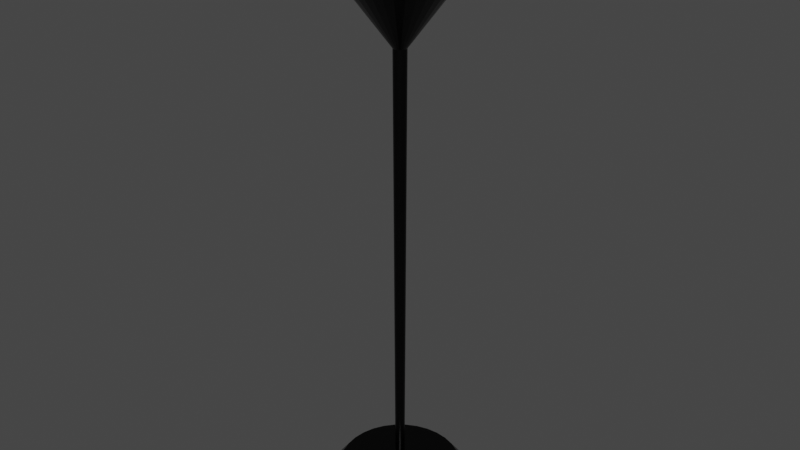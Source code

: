 # Source: Lamp.blend  (saved by Blender 2.93.21; exported with 4.5.12 LTS)
import bpy
from mathutils import Matrix  # noqa: F401  (used for matrix-valued properties, if any)

bpy.ops.wm.read_factory_settings(use_empty=True)
scene = bpy.context.scene
scene.name = 'Scene'

# ---- collections
col_collection = bpy.data.collections.new('Collection'); scene.collection.children.link(col_collection)

# ---- materials (node trees are filled in below, after node groups)
mat_stand = bpy.data.materials.new('stand')
mat_stand.use_transparent_shadow = False
mat_bulb1 = bpy.data.materials.new('bulb1')
mat_bulb1.use_transparent_shadow = False
mat_bulb2 = bpy.data.materials.new('bulb2')
mat_bulb2.use_transparent_shadow = False

# ---- material node trees
mat_stand.use_nodes = True; mat_stand.node_tree.nodes.clear()
_N = mat_stand.node_tree.nodes; _L = mat_stand.node_tree.links
n0 = _N.new('ShaderNodeBsdfPrincipled'); n0.name = 'Principled BSDF'; n0.location = (10, 300)
n0.distribution = 'GGX'
n0.subsurface_method = 'BURLEY'
n0.inputs[0].default_value = (0.02365, 0.02365, 0.02365, 1.0)
n0.inputs[1].default_value = 1.0
n0.inputs[2].default_value = 0.2754
n0.inputs[3].default_value = 1.45
n0.inputs[13].default_value = 0.0
n0.inputs[20].default_value = 0.0
n0.inputs[27].default_value = (0.0, 0.0, 0.0, 1.0)
n0.inputs[28].default_value = 1.0
n1 = _N.new('ShaderNodeOutputMaterial'); n1.name = 'Material Output'; n1.location = (300, 300)
_L.new(n0.outputs[0], n1.inputs[0])
n1.is_active_output = True
mat_bulb1.use_nodes = True; mat_bulb1.node_tree.nodes.clear()
_N = mat_bulb1.node_tree.nodes; _L = mat_bulb1.node_tree.links
n0 = _N.new('ShaderNodeBsdfPrincipled'); n0.name = 'Principled BSDF'; n0.location = (10, 300)
n0.distribution = 'GGX'
n0.subsurface_method = 'BURLEY'
n0.inputs[0].default_value = (1.0, 0.7321, 0.04451, 1.0)
n0.inputs[1].default_value = 1.0
n0.inputs[2].default_value = 0.1401
n0.inputs[3].default_value = 1.45
n0.inputs[4].default_value = 0.599
n0.inputs[13].default_value = 1.0
n0.inputs[27].default_value = (0.0, 0.0, 0.0, 1.0)
n1 = _N.new('ShaderNodeOutputMaterial'); n1.name = 'Material Output'; n1.location = (300, 300)
_L.new(n0.outputs[0], n1.inputs[0])
n1.is_active_output = True
mat_bulb2.use_nodes = True; mat_bulb2.node_tree.nodes.clear()
_N = mat_bulb2.node_tree.nodes; _L = mat_bulb2.node_tree.links
n0 = _N.new('ShaderNodeBsdfPrincipled'); n0.name = 'Principled BSDF'; n0.location = (10, 300)
n0.distribution = 'GGX'
n0.subsurface_method = 'BURLEY'
n0.inputs[0].default_value = (0.6738, 0.6738, 0.6738, 1.0)
n0.inputs[1].default_value = 1.0
n0.inputs[2].default_value = 0.3575
n0.inputs[3].default_value = 1.45
n0.inputs[13].default_value = 0.0
n0.inputs[27].default_value = (0.0, 0.0, 0.0, 1.0)
n0.inputs[28].default_value = 1.0
n1 = _N.new('ShaderNodeOutputMaterial'); n1.name = 'Material Output'; n1.location = (300, 300)
_L.new(n0.outputs[0], n1.inputs[0])
n1.is_active_output = True

# ---- world
world_world = bpy.data.worlds.new('World'); scene.world = world_world
world_world.use_nodes = True; world_world.node_tree.nodes.clear()
_N = world_world.node_tree.nodes; _L = world_world.node_tree.links
n0 = _N.new('ShaderNodeOutputWorld'); n0.name = 'World Output'; n0.location = (300, 300)
n1 = _N.new('ShaderNodeBackground'); n1.name = 'Background'; n1.location = (10, 300)
n1.inputs[0].default_value = (0.05088, 0.05088, 0.05088, 1.0)
_L.new(n1.outputs[0], n0.inputs[0])
n0.is_active_output = True
world_world.color = (0.05088, 0.05088, 0.05088)
world_world.use_sun_shadow = False
world_world.sun_shadow_jitter_overblur = 0.0

# ---- meshes
me_sphere = bpy.data.meshes.new('Sphere')
me_sphere.from_pydata([(2.128e-08, 0.1411, 0.8908), (2.128e-08, 0.2768, 0.8496), (2.128e-08, 0.4019, 0.7828), (2.128e-08, 0.5115, 0.6928), (2.128e-08, 0.6015, 0.5832), (2.128e-08, 0.6683, 0.4581), (2.128e-08, 0.7095, 0.3224), (6.721e-08, 0.3707, -0.5657), (6.721e-08, 0.3153, -0.6332), (6.721e-08, 0.2477, -0.6887), (0.02753, 0.1384, 0.8908), (0.05401, 0.2715, 0.8496), (0.0784, 0.3942, 0.7828), (0.09979, 0.5017, 0.6928), (0.1173, 0.5899, 0.5832), (0.1304, 0.6555, 0.4581), (0.1384, 0.6958, 0.3224), (0.08699, 0.4373, -0.3179), (0.08531, 0.4289, -0.4049), (0.08036, 0.404, -0.4886), (0.07233, 0.3636, -0.5657), (0.06151, 0.3092, -0.6332), (0.04833, 0.243, -0.6887), (0.03329, 0.1674, -0.7299), (0.01697, 0.08531, -0.7552), (0.05401, 0.1304, 0.8908), (0.1059, 0.2558, 0.8496), (0.1538, 0.3713, 0.7828), (0.1957, 0.4726, 0.6928), (0.2302, 0.5557, 0.5832), (0.2558, 0.6174, 0.4581), (0.2715, 0.6555, 0.3224), (0.1706, 0.4119, -0.3179), (0.1674, 0.404, -0.4049), (0.1576, 0.3806, -0.4886), (0.1419, 0.3425, -0.5657), (0.1207, 0.2913, -0.6332), (0.0948, 0.2289, -0.6887), (0.0653, 0.1576, -0.7299), (0.03329, 0.08036, -0.7552), (0.0784, 0.1173, 0.8908), (0.1538, 0.2302, 0.8496), (0.2233, 0.3342, 0.7828), (0.2842, 0.4253, 0.6928), (0.3342, 0.5001, 0.5832), (0.3713, 0.5557, 0.4581), (0.3942, 0.5899, 0.3224), (0.2477, 0.3707, -0.3179), (0.243, 0.3636, -0.4049), (0.2289, 0.3425, -0.4886), (0.206, 0.3083, -0.5657), (0.1752, 0.2621, -0.6332), (0.1376, 0.206, -0.6887), (0.0948, 0.1419, -0.7299), (0.04833, 0.07233, -0.7552), (0.09979, 0.09979, 0.8908), (0.1957, 0.1957, 0.8496), (0.2842, 0.2842, 0.7828), (0.3617, 0.3617, 0.6928), (0.4253, 0.4253, 0.5832), (0.4726, 0.4726, 0.4581), (0.5017, 0.5017, 0.3224), (0.3153, 0.3153, -0.3179), (0.3092, 0.3092, -0.4049), (0.2913, 0.2913, -0.4886), (0.2621, 0.2621, -0.5657), (0.2229, 0.2229, -0.6332), (0.1752, 0.1752, -0.6887), (0.1207, 0.1207, -0.7299), (0.06151, 0.06151, -0.7552), (0.1173, 0.0784, 0.8908), (0.2302, 0.1538, 0.8496), (0.3342, 0.2233, 0.7828), (0.4253, 0.2842, 0.6928), (0.5001, 0.3342, 0.5832), (0.5557, 0.3713, 0.4581), (0.5899, 0.3942, 0.3224), (0.3707, 0.2477, -0.3179), (0.3636, 0.243, -0.4049), (0.3425, 0.2289, -0.4886), (0.3083, 0.206, -0.5657), (0.2621, 0.1752, -0.6332), (0.206, 0.1376, -0.6887), (0.1419, 0.0948, -0.7299), (0.07233, 0.04833, -0.7552), (0.1304, 0.05401, 0.8908), (0.2558, 0.1059, 0.8496), (0.3713, 0.1538, 0.7828), (0.4726, 0.1957, 0.6928), (0.5557, 0.2302, 0.5832), (0.6174, 0.2558, 0.4581), (0.6555, 0.2715, 0.3224), (0.4119, 0.1706, -0.3179), (0.404, 0.1674, -0.4049), (0.3806, 0.1576, -0.4886), (0.3425, 0.1419, -0.5657), (0.2913, 0.1207, -0.6332), (0.2289, 0.0948, -0.6887), (0.1576, 0.0653, -0.7299), (0.08036, 0.03329, -0.7552), (0.1384, 0.02753, 0.8908), (0.2715, 0.05401, 0.8496), (0.3942, 0.0784, 0.7828), (0.5017, 0.09979, 0.6928), (0.5899, 0.1173, 0.5832), (0.6555, 0.1304, 0.4581), (0.6958, 0.1384, 0.3224), (0.4373, 0.08699, -0.3179), (0.4289, 0.08531, -0.4049), (0.404, 0.08036, -0.4886), (0.3636, 0.07233, -0.5657), (0.3092, 0.06151, -0.6332), (0.243, 0.04833, -0.6887), (0.1674, 0.03329, -0.7299), (0.08531, 0.01697, -0.7552), (0.1411, -5.117e-08, 0.8908), (0.2768, -8.89e-08, 0.8496), (0.4019, -8.351e-08, 0.7828), (0.5115, -3.5e-08, 0.6928), (0.6015, -6.734e-08, 0.5832), (0.6683, -1.344e-08, 0.4581), (0.7095, -6.734e-08, 0.3224), (0.4459, -7.857e-08, -0.3179), (0.4373, -4.535e-08, -0.4049), (0.4119, -7.193e-08, -0.4886), (0.3707, -5.199e-08, -0.5657), (0.3153, -2.542e-08, -0.6332), (0.2477, -5.532e-08, -0.6887), (0.1706, -4.867e-08, -0.7299), (0.08699, -3.871e-08, -0.7552), (0.1384, -0.02753, 0.8908), (0.2715, -0.05401, 0.8496), (0.3942, -0.0784, 0.7828), (0.5017, -0.09979, 0.6928), (0.5899, -0.1173, 0.5832), (0.6555, -0.1304, 0.4581), (0.6958, -0.1384, 0.3224), (0.4373, -0.08699, -0.3179), (0.4289, -0.08531, -0.4049), (0.404, -0.08036, -0.4886), (0.3636, -0.07233, -0.5657), (0.3092, -0.06151, -0.6332), (0.243, -0.04833, -0.6887), (0.1674, -0.03329, -0.7299), (0.08531, -0.01697, -0.7552), (0.1304, -0.05401, 0.8908), (0.2558, -0.1059, 0.8496), (0.3713, -0.1538, 0.7828), (0.4726, -0.1957, 0.6928), (0.5557, -0.2302, 0.5832), (0.6174, -0.2558, 0.4581), (0.6555, -0.2715, 0.3224), (0.4119, -0.1706, -0.3179), (0.404, -0.1674, -0.4049), (0.3806, -0.1576, -0.4886), (0.3425, -0.1419, -0.5657), (0.2913, -0.1207, -0.6332), (0.2289, -0.0948, -0.6887), (0.1576, -0.0653, -0.7299), (0.08036, -0.03329, -0.7552), (0.1173, -0.0784, 0.8908), (0.2302, -0.1538, 0.8496), (0.3342, -0.2233, 0.7828), (0.4253, -0.2842, 0.6928), (0.5001, -0.3342, 0.5832), (0.5557, -0.3713, 0.4581), (0.5899, -0.3942, 0.3224), (0.3707, -0.2477, -0.3179), (0.3636, -0.243, -0.4049), (0.3425, -0.2289, -0.4886), (0.3083, -0.206, -0.5657), (0.2621, -0.1752, -0.6332), (0.206, -0.1376, -0.6887), (0.1419, -0.0948, -0.7299), (0.07233, -0.04833, -0.7552), (0.09979, -0.09979, 0.8908), (0.1957, -0.1957, 0.8496), (0.2842, -0.2842, 0.7828), (0.3617, -0.3617, 0.6928), (0.4253, -0.4253, 0.5832), (0.4726, -0.4726, 0.4581), (0.5017, -0.5017, 0.3224), (0.3153, -0.3153, -0.3179), (0.3092, -0.3092, -0.4049), (0.2913, -0.2913, -0.4886), (0.2621, -0.2621, -0.5657), (0.2229, -0.2229, -0.6332), (0.1752, -0.1752, -0.6887), (0.1207, -0.1207, -0.7299), (0.06151, -0.06151, -0.7552), (0.0784, -0.1173, 0.8908), (0.1538, -0.2302, 0.8496), (0.2233, -0.3342, 0.7828), (0.2842, -0.4253, 0.6928), (0.3342, -0.5001, 0.5832), (0.3713, -0.5557, 0.4581), (0.3942, -0.5899, 0.3224), (0.2477, -0.3707, -0.3179), (0.243, -0.3636, -0.4049), (0.2289, -0.3425, -0.4886), (0.206, -0.3083, -0.5657), (0.1752, -0.2621, -0.6332), (0.1376, -0.206, -0.6887), (0.0948, -0.1419, -0.7299), (0.04833, -0.07233, -0.7552), (0.05401, -0.1304, 0.8908), (0.1059, -0.2558, 0.8496), (0.1538, -0.3713, 0.7828), (0.1957, -0.4726, 0.6928), (0.2302, -0.5557, 0.5832), (0.2558, -0.6174, 0.4581), (0.2715, -0.6555, 0.3224), (0.1706, -0.4119, -0.3179), (0.1674, -0.404, -0.4049), (0.1576, -0.3806, -0.4886), (0.1419, -0.3425, -0.5657), (0.1207, -0.2913, -0.6332), (0.0948, -0.2289, -0.6887), (0.0653, -0.1576, -0.7299), (0.03329, -0.08036, -0.7552), (0.02753, -0.1384, 0.8908), (0.05401, -0.2715, 0.8496), (0.0784, -0.3942, 0.7828), (0.09979, -0.5017, 0.6928), (0.1173, -0.5899, 0.5832), (0.1304, -0.6555, 0.4581), (0.1384, -0.6958, 0.3224), (0.08699, -0.4373, -0.3179), (0.08531, -0.4289, -0.4049), (0.08036, -0.404, -0.4886), (0.07233, -0.3636, -0.5657), (0.06151, -0.3092, -0.6332), (0.04833, -0.243, -0.6887), (0.03329, -0.1674, -0.7299), (0.01697, -0.08531, -0.7552), (2.284e-08, -0.1411, 0.8908), (1.28e-09, -0.2768, 0.8496), (-2.567e-08, -0.4019, 0.7828), (5.518e-08, -0.5115, 0.6928), (1.206e-08, -0.6015, 0.5832), (3.362e-08, -0.6683, 0.4581), (-3.106e-08, -0.7095, 0.3224), (-5.142e-08, -0.4459, -0.3179), (3.495e-08, -0.4373, -0.4049), (1.502e-08, -0.4119, -0.4886), (4.824e-08, -0.3707, -0.5657), (8.81e-08, -0.3153, -0.6332), (3.827e-08, -0.2477, -0.6887), (6.817e-08, -0.1706, -0.7299), (6.651e-08, -0.08699, -0.7552), (-0.02753, -0.1384, 0.8908), (-0.05401, -0.2715, 0.8496), (-0.0784, -0.3942, 0.7828), (-0.09979, -0.5017, 0.6928), (-0.1173, -0.5899, 0.5832), (-0.1304, -0.6555, 0.4581), (-0.1384, -0.6958, 0.3224), (-0.08699, -0.4373, -0.3179), (-0.08531, -0.4289, -0.4049), (-0.08036, -0.404, -0.4886), (-0.07233, -0.3636, -0.5657), (-0.06151, -0.3092, -0.6332), (-0.04833, -0.243, -0.6887), (-0.03329, -0.1674, -0.7299), (-0.01697, -0.08531, -0.7552), (-0.05401, -0.1304, 0.8908), (-0.1059, -0.2558, 0.8496), (-0.1538, -0.3713, 0.7828), (-0.1957, -0.4726, 0.6928), (-0.2302, -0.5557, 0.5832), (-0.2558, -0.6174, 0.4581), (-0.2715, -0.6555, 0.3224), (-0.1706, -0.4119, -0.3179), (-0.1674, -0.404, -0.4049), (-0.1576, -0.3806, -0.4886), (-0.1419, -0.3425, -0.5657), (-0.1207, -0.2913, -0.6332), (-0.0948, -0.2289, -0.6887), (-0.0653, -0.1576, -0.7299), (-0.03329, -0.08036, -0.7552), (-0.0784, -0.1173, 0.8908), (-0.1538, -0.2302, 0.8496), (-0.2233, -0.3342, 0.7828), (-0.2842, -0.4253, 0.6928), (-0.3342, -0.5001, 0.5832), (-0.3713, -0.5557, 0.4581), (-0.3942, -0.5899, 0.3224), (-0.2477, -0.3707, -0.3179), (-0.243, -0.3636, -0.4049), (-0.2289, -0.3425, -0.4886), (-0.206, -0.3083, -0.5657), (-0.1752, -0.2621, -0.6332), (-0.1376, -0.206, -0.6887), (-0.0948, -0.1419, -0.7299), (-0.04833, -0.07233, -0.7552), (-0.09979, -0.09979, 0.8908), (-0.1957, -0.1957, 0.8496), (-0.2842, -0.2842, 0.7828), (-0.3617, -0.3617, 0.6928), (-0.4253, -0.4253, 0.5832), (-0.4726, -0.4726, 0.4581), (-0.5017, -0.5017, 0.3224), (-0.3153, -0.3153, -0.3179), (-0.3092, -0.3092, -0.4049), (-0.2913, -0.2913, -0.4886), (-0.2621, -0.2621, -0.5657), (-0.2229, -0.2229, -0.6332), (-0.1752, -0.1752, -0.6887), (-0.1207, -0.1207, -0.7299), (-0.06151, -0.06151, -0.7552), (-0.1173, -0.0784, 0.8908), (-0.2302, -0.1538, 0.8496), (-0.3342, -0.2233, 0.7828), (-0.4253, -0.2842, 0.6928), (-0.5001, -0.3342, 0.5832), (-0.5557, -0.3713, 0.4581), (-0.5899, -0.3942, 0.3224), (-0.3707, -0.2477, -0.3179), (-0.3636, -0.243, -0.4049), (-0.3425, -0.2289, -0.4886), (-0.3083, -0.206, -0.5657), (-0.2621, -0.1752, -0.6332), (-0.206, -0.1376, -0.6887), (-0.1419, -0.0948, -0.7299), (-0.07233, -0.04833, -0.7552), (-3.715e-08, -8.889e-08, 0.9047), (-0.1304, -0.05401, 0.8908), (-0.2558, -0.1059, 0.8496), (-0.3713, -0.1538, 0.7828), (-0.4726, -0.1957, 0.6928), (-0.5557, -0.2302, 0.5832), (-0.6174, -0.2558, 0.4581), (-0.6555, -0.2715, 0.3224), (-0.4119, -0.1706, -0.3179), (-0.404, -0.1674, -0.4049), (-0.3806, -0.1576, -0.4886), (-0.3425, -0.1419, -0.5657), (-0.2913, -0.1207, -0.6332), (-0.2289, -0.0948, -0.6887), (-0.1576, -0.0653, -0.7299), (-0.08036, -0.03329, -0.7552), (-0.1384, -0.02753, 0.8908), (-0.2715, -0.05401, 0.8496), (-0.3942, -0.0784, 0.7828), (-0.5017, -0.09979, 0.6928), (-0.5899, -0.1173, 0.5832), (-0.6555, -0.1304, 0.4581), (-0.6958, -0.1384, 0.3224), (-0.4373, -0.08699, -0.3179), (-0.4289, -0.08531, -0.4049), (-0.404, -0.08036, -0.4886), (-0.3636, -0.07233, -0.5657), (-0.3092, -0.06151, -0.6332), (-0.243, -0.04833, -0.6887), (-0.1674, -0.03329, -0.7299), (-0.08531, -0.01697, -0.7552), (-0.1411, -5.387e-08, 0.8908), (-0.2768, -3.5e-08, 0.8496), (-0.4019, 2.724e-09, 0.7828), (-0.5115, -6.734e-08, 0.6928), (-0.6015, -3.5e-08, 0.5832), (-0.6683, -2.665e-09, 0.4581), (-0.7095, 5.123e-08, 0.3224), (-0.4459, 1.673e-07, -0.3179), (-0.4373, 2.773e-08, -0.4049), (-0.4119, 4.767e-08, -0.4886), (-0.3707, -1.877e-08, -0.5657), (-0.3153, -4.535e-08, -0.6332), (-0.2477, -2.164e-09, -0.6887), (-0.1706, -3.206e-08, -0.7299), (-0.08699, -3.538e-08, -0.7552), (-0.1384, 0.02753, 0.8908), (-0.2715, 0.05401, 0.8496), (-0.3942, 0.0784, 0.7828), (-0.5017, 0.09979, 0.6928), (-0.5899, 0.1173, 0.5832), (-0.6555, 0.1304, 0.4581), (-0.6958, 0.1384, 0.3224), (-0.4373, 0.08699, -0.3179), (-0.4289, 0.08531, -0.4049), (-0.404, 0.08036, -0.4886), (-0.3636, 0.07233, -0.5657), (-0.3092, 0.06151, -0.6332), (-0.243, 0.04833, -0.6887), (-0.1674, 0.03329, -0.7299), (-0.08531, 0.01697, -0.7552), (-0.1304, 0.05401, 0.8908), (-0.2558, 0.1059, 0.8496), (-0.3713, 0.1538, 0.7828), (-0.4726, 0.1957, 0.6928), (-0.5557, 0.2302, 0.5832), (-0.6174, 0.2558, 0.4581), (-0.6555, 0.2715, 0.3224), (-0.4119, 0.1706, -0.3179), (-0.404, 0.1674, -0.4049), (-0.3806, 0.1576, -0.4886), (-0.3425, 0.1419, -0.5657), (-0.2913, 0.1207, -0.6332), (-0.2289, 0.0948, -0.6887), (-0.1576, 0.0653, -0.7299), (-0.08036, 0.03329, -0.7552), (-0.1173, 0.0784, 0.8908), (-0.2302, 0.1538, 0.8496), (-0.3342, 0.2233, 0.7828), (-0.4253, 0.2842, 0.6928), (-0.5001, 0.3342, 0.5832), (-0.5557, 0.3713, 0.4581), (-0.5899, 0.3942, 0.3224), (-0.3707, 0.2477, -0.3179), (-0.3636, 0.243, -0.4049), (-0.3425, 0.2289, -0.4886), (-0.3083, 0.206, -0.5657), (-0.2621, 0.1752, -0.6332), (-0.206, 0.1376, -0.6887), (-0.1419, 0.0948, -0.7299), (-0.07233, 0.04833, -0.7552), (-0.09979, 0.09979, 0.8908), (-0.1957, 0.1957, 0.8496), (-0.2842, 0.2842, 0.7828), (-0.3617, 0.3617, 0.6928), (-0.4253, 0.4253, 0.5832), (-0.4726, 0.4726, 0.4581), (-0.5017, 0.5017, 0.3224), (-0.3153, 0.3153, -0.3179), (-0.3092, 0.3092, -0.4049), (-0.2913, 0.2913, -0.4886), (-0.2621, 0.2621, -0.5657), (-0.2229, 0.2229, -0.6332), (-0.1752, 0.1752, -0.6887), (-0.1207, 0.1207, -0.7299), (-0.06151, 0.06151, -0.7552), (-0.0784, 0.1173, 0.8908), (-0.1538, 0.2302, 0.8496), (-0.2233, 0.3342, 0.7828), (-0.2842, 0.4253, 0.6928), (-0.3342, 0.5001, 0.5832), (-0.3713, 0.5557, 0.4581), (-0.3942, 0.5899, 0.3224), (-0.2477, 0.3707, -0.3179), (-0.243, 0.3636, -0.4049), (-0.2289, 0.3425, -0.4886), (-0.206, 0.3083, -0.5657), (-0.1752, 0.2621, -0.6332), (-0.1376, 0.206, -0.6887), (-0.0948, 0.1419, -0.7299), (-0.04833, 0.07233, -0.7552), (-0.05401, 0.1304, 0.8908), (-0.1059, 0.2558, 0.8496), (-0.1538, 0.3713, 0.7828), (-0.1957, 0.4726, 0.6928), (-0.2302, 0.5557, 0.5832), (-0.2558, 0.6174, 0.4581), (-0.2715, 0.6555, 0.3224), (-0.1706, 0.4119, -0.3179), (-0.1674, 0.404, -0.4049), (-0.1576, 0.3806, -0.4886), (-0.1419, 0.3425, -0.5657), (-0.1207, 0.2913, -0.6332), (-0.0948, 0.2289, -0.6887), (-0.0653, 0.1576, -0.7299), (-0.03329, 0.08036, -0.7552), (-0.02753, 0.1384, 0.8908), (-0.05401, 0.2715, 0.8496), (-0.0784, 0.3942, 0.7828), (-0.09979, 0.5017, 0.6928), (-0.1173, 0.5899, 0.5832), (-0.1304, 0.6555, 0.4581), (-0.1384, 0.6958, 0.3224), (-0.08699, 0.4373, -0.3179), (-0.08531, 0.4289, -0.4049), (-0.08036, 0.404, -0.4886), (-0.07233, 0.3636, -0.5657), (-0.06151, 0.3092, -0.6332), (-0.04833, 0.243, -0.6887), (-0.03329, 0.1674, -0.7299), (-0.01697, 0.08531, -0.7552), (3.074e-07, 0.4459, -0.3179), (1.678e-07, 0.4373, -0.4049), (1.545e-07, 0.4119, -0.4886), (9.807e-08, 0.1706, -0.7299), (7.98e-08, 0.08699, -0.7552), (6.721e-08, -4.372e-08, -0.7638), (-1.814e-09, 1.558, -11.27), (-4.347e-08, 0.09862, -10.91), (0.3039, 1.528, -11.27), (0.01924, 0.09673, -10.91), (0.5962, 1.439, -11.27), (0.03774, 0.09112, -10.91), (0.8655, 1.295, -11.27), (0.05479, 0.082, -10.91), (1.102, 1.102, -11.27), (0.06974, 0.06974, -10.91), (1.295, 0.8655, -11.27), (0.082, 0.05479, -10.91), (1.439, 0.5962, -11.27), (0.09112, 0.03774, -10.91), (1.528, 0.3039, -11.27), (0.09673, 0.01924, -10.91), (1.558, -6.486e-08, -11.27), (0.09862, -6.047e-09, -10.91), (1.528, -0.3039, -11.27), (0.09673, -0.01924, -10.91), (1.439, -0.5962, -11.27), (0.09112, -0.03774, -10.91), (1.295, -0.8655, -11.27), (0.082, -0.05479, -10.91), (1.102, -1.102, -11.27), (0.06974, -0.06974, -10.91), (0.8655, -1.295, -11.27), (0.05479, -0.082, -10.91), (0.5962, -1.439, -11.27), (0.03774, -0.09112, -10.91), (0.3039, -1.528, -11.27), (0.01924, -0.09673, -10.91), (-1.38e-07, -1.558, -11.27), (-1.929e-08, -0.09862, -10.91), (-0.3039, -1.528, -11.27), (-0.01924, -0.09673, -10.91), (-0.5962, -1.439, -11.27), (-0.03774, -0.09112, -10.91), (-0.8655, -1.295, -11.27), (-0.05479, -0.082, -10.91), (-1.102, -1.102, -11.27), (-0.06974, -0.06974, -10.91), (-1.295, -0.8655, -11.27), (-0.082, -0.05479, -10.91), (-1.439, -0.5962, -11.27), (-0.09112, -0.03774, -10.91), (-1.528, -0.3039, -11.27), (-0.09673, -0.01924, -10.91), (-1.558, 2.182e-08, -11.27), (-0.09862, 7.89e-09, -10.91), (-1.528, 0.3039, -11.27), (-0.09673, 0.01924, -10.91), (-1.439, 0.5962, -11.27), (-0.09112, 0.03774, -10.91), (-1.295, 0.8655, -11.27), (-0.082, 0.05479, -10.91), (-1.102, 1.102, -11.27), (-0.06974, 0.06974, -10.91), (-0.8655, 1.295, -11.27), (-0.05479, 0.082, -10.91), (-0.5962, 1.439, -11.27), (-0.03774, 0.09112, -10.91), (-0.3039, 1.528, -11.27), (-0.01924, 0.09673, -10.91), (0.2508, 1.261, -10.91), (2.683e-09, 1.286, -10.91), (0.492, 1.188, -10.91), (0.7143, 1.069, -10.91), (0.9091, 0.9091, -10.91), (1.069, 0.7143, -10.91), (1.188, 0.492, -10.91), (1.261, 0.2508, -10.91), (1.286, -5.412e-08, -10.91), (1.261, -0.2508, -10.91), (1.188, -0.492, -10.91), (1.069, -0.7143, -10.91), (0.9091, -0.9091, -10.91), (0.7143, -1.069, -10.91), (0.492, -1.188, -10.91), (0.2508, -1.261, -10.91), (-1.097e-07, -1.286, -10.91), (-0.2508, -1.261, -10.91), (-0.492, -1.188, -10.91), (-0.7143, -1.069, -10.91), (-0.9091, -0.9091, -10.91), (-1.069, -0.7143, -10.91), (-1.188, -0.492, -10.91), (-1.261, -0.2508, -10.91), (-1.286, 1.741e-08, -10.91), (-1.261, 0.2508, -10.91), (-1.188, 0.492, -10.91), (-1.069, 0.7143, -10.91), (-0.9091, 0.9091, -10.91), (-0.7143, 1.069, -10.91), (-0.492, 1.188, -10.91), (-0.2508, 1.261, -10.91), (0.02653, 0.1334, -1.647), (-2.932e-07, 0.136, -1.647), (0.05204, 0.1256, -1.647), (0.07556, 0.1131, -1.647), (0.09616, 0.09616, -1.647), (0.1131, 0.07556, -1.647), (0.1256, 0.05204, -1.647), (0.1334, 0.02653, -1.647), (0.136, -1.12e-08, -1.647), (0.1334, -0.02653, -1.647), (0.1256, -0.05204, -1.647), (0.1131, -0.07556, -1.647), (0.09616, -0.09616, -1.647), (0.07556, -0.1131, -1.647), (0.05204, -0.1256, -1.647), (0.02653, -0.1334, -1.647), (-2.598e-07, -0.136, -1.647), (-0.02653, -0.1334, -1.647), (-0.05204, -0.1256, -1.647), (-0.07556, -0.1131, -1.647), (-0.09617, -0.09616, -1.647), (-0.1131, -0.07556, -1.647), (-0.1256, -0.05204, -1.647), (-0.1334, -0.02653, -1.647), (-0.136, 8.015e-09, -1.647), (-0.1334, 0.02653, -1.647), (-0.1256, 0.05204, -1.647), (-0.1131, 0.07556, -1.647), (-0.09617, 0.09616, -1.647), (-0.07556, 0.1131, -1.647), (-0.05204, 0.1256, -1.647), (-0.02653, 0.1334, -1.647), (0.2841, 1.428, 0.5576), (-7.708e-06, 1.456, 0.5576), (0.5572, 1.345, 0.5576), (0.809, 1.211, 0.5576), (1.03, 1.03, 0.5576), (1.211, 0.809, 0.5576), (1.345, 0.5572, 0.5576), (1.428, 0.2841, 0.5576), (1.456, -5.576e-07, 0.5576), (1.428, -0.2841, 0.5576), (1.345, -0.5572, 0.5576), (1.211, -0.809, 0.5576), (1.03, -1.03, 0.5576), (0.809, -1.211, 0.5576), (0.5572, -1.345, 0.5576), (0.2841, -1.428, 0.5576), (-7.272e-06, -1.456, 0.5576), (-0.2841, -1.428, 0.5576), (-0.5572, -1.345, 0.5576), (-0.809, -1.211, 0.5576), (-1.03, -1.03, 0.5576), (-1.211, -0.809, 0.5576), (-1.345, -0.5572, 0.5576), (-1.428, -0.2841, 0.5576), (-1.456, 4.881e-08, 0.5576), (-1.428, 0.2841, 0.5576), (-1.345, 0.5572, 0.5576), (-1.211, 0.809, 0.5576), (-1.03, 1.03, 0.5576), (-0.809, 1.211, 0.5576), (-0.5572, 1.345, 0.5576), (-0.2841, 1.428, 0.5576), (0.345, 1.734, 0.5576), (-7.526e-06, 1.768, 0.5576), (0.6767, 1.634, 0.5576), (0.9824, 1.47, 0.5576), (1.25, 1.25, 0.5576), (1.47, 0.9824, 0.5576), (1.634, 0.6767, 0.5576), (1.734, 0.345, 0.5576), (1.768, -1.683e-07, 0.5576), (1.734, -0.345, 0.5576), (1.634, -0.6767, 0.5576), (1.47, -0.9824, 0.5576), (1.25, -1.25, 0.5576), (0.9824, -1.47, 0.5576), (0.6767, -1.634, 0.5576), (0.345, -1.734, 0.5576), (-7.092e-06, -1.768, 0.5576), (-0.345, -1.734, 0.5576), (-0.6767, -1.634, 0.5576), (-0.9825, -1.47, 0.5576), (-1.25, -1.25, 0.5576), (-1.47, -0.9824, 0.5576), (-1.634, -0.6767, 0.5576), (-1.734, -0.345, 0.5576), (-1.768, 8.154e-08, 0.5576), (-1.734, 0.345, 0.5576), (-1.634, 0.6767, 0.5576), (-1.47, 0.9824, 0.5576), (-1.25, 1.25, 0.5576), (-0.9825, 1.47, 0.5576), (-0.6767, 1.634, 0.5576), (-0.345, 1.734, 0.5576), (0.05023, 0.2526, -0.9221), (-7.033e-06, 0.2575, -0.9221), (0.09855, 0.2379, -0.9221), (0.1431, 0.2141, -0.9221), (0.1821, 0.1821, -0.9221), (0.2141, 0.1431, -0.9221), (0.2379, 0.09855, -0.9221), (0.2526, 0.05024, -0.9221), (0.2575, -1.359e-07, -0.9221), (0.2526, -0.05024, -0.9221), (0.2379, -0.09855, -0.9221), (0.2141, -0.1431, -0.9221), (0.1821, -0.1821, -0.9221), (0.1431, -0.2141, -0.9221), (0.09855, -0.2379, -0.9221), (0.05023, -0.2526, -0.9221), (-6.956e-06, -0.2575, -0.9221), (-0.05025, -0.2526, -0.9221), (-0.09856, -0.2379, -0.9221), (-0.1431, -0.2141, -0.9221), (-0.1821, -0.1821, -0.9221), (-0.2141, -0.1431, -0.9221), (-0.2379, -0.09855, -0.9221), (-0.2526, -0.05024, -0.9221), (-0.2575, -2.869e-08, -0.9221), (-0.2526, 0.05024, -0.9221), (-0.2379, 0.09855, -0.9221), (-0.2141, 0.1431, -0.9221), (-0.1821, 0.1821, -0.9221), (-0.1431, 0.2141, -0.9221), (-0.09856, 0.2379, -0.9221), (-0.05025, 0.2526, -0.9221)], [], [(7, 478, 19, 20), (3, 2, 12, 13), (8, 7, 20, 21), (4, 3, 13, 14), (9, 8, 21, 22), (5, 4, 14, 15), (479, 9, 22, 23), (6, 5, 15, 16), (480, 479, 23, 24), (476, 6, 16, 17), (0, 325, 10), (481, 480, 24), (477, 476, 17, 18), (1, 0, 10, 11), (478, 477, 18, 19), (2, 1, 11, 12), (11, 10, 25, 26), (19, 18, 33, 34), (12, 11, 26, 27), (20, 19, 34, 35), (13, 12, 27, 28), (21, 20, 35, 36), (14, 13, 28, 29), (22, 21, 36, 37), (15, 14, 29, 30), (23, 22, 37, 38), (16, 15, 30, 31), (24, 23, 38, 39), (17, 16, 31, 32), (10, 325, 25), (481, 24, 39), (18, 17, 32, 33), (30, 29, 44, 45), (38, 37, 52, 53), (31, 30, 45, 46), (39, 38, 53, 54), (32, 31, 46, 47), (25, 325, 40), (481, 39, 54), (33, 32, 47, 48), (26, 25, 40, 41), (34, 33, 48, 49), (27, 26, 41, 42), (35, 34, 49, 50), (28, 27, 42, 43), (36, 35, 50, 51), (29, 28, 43, 44), (37, 36, 51, 52), (49, 48, 63, 64), (42, 41, 56, 57), (50, 49, 64, 65), (43, 42, 57, 58), (51, 50, 65, 66), (44, 43, 58, 59), (52, 51, 66, 67), (45, 44, 59, 60), (53, 52, 67, 68), (46, 45, 60, 61), (54, 53, 68, 69), (47, 46, 61, 62), (40, 325, 55), (481, 54, 69), (48, 47, 62, 63), (41, 40, 55, 56), (68, 67, 82, 83), (61, 60, 75, 76), (69, 68, 83, 84), (62, 61, 76, 77), (55, 325, 70), (481, 69, 84), (63, 62, 77, 78), (56, 55, 70, 71), (64, 63, 78, 79), (57, 56, 71, 72), (65, 64, 79, 80), (58, 57, 72, 73), (66, 65, 80, 81), (59, 58, 73, 74), (67, 66, 81, 82), (60, 59, 74, 75), (80, 79, 94, 95), (73, 72, 87, 88), (81, 80, 95, 96), (74, 73, 88, 89), (82, 81, 96, 97), (75, 74, 89, 90), (83, 82, 97, 98), (76, 75, 90, 91), (84, 83, 98, 99), (77, 76, 91, 92), (70, 325, 85), (481, 84, 99), (78, 77, 92, 93), (71, 70, 85, 86), (79, 78, 93, 94), (72, 71, 86, 87), (99, 98, 113, 114), (92, 91, 106, 107), (85, 325, 100), (481, 99, 114), (93, 92, 107, 108), (86, 85, 100, 101), (94, 93, 108, 109), (87, 86, 101, 102), (95, 94, 109, 110), (88, 87, 102, 103), (96, 95, 110, 111), (89, 88, 103, 104), (97, 96, 111, 112), (90, 89, 104, 105), (98, 97, 112, 113), (91, 90, 105, 106), (103, 102, 117, 118), (111, 110, 125, 126), (104, 103, 118, 119), (112, 111, 126, 127), (105, 104, 119, 120), (113, 112, 127, 128), (106, 105, 120, 121), (114, 113, 128, 129), (107, 106, 121, 122), (100, 325, 115), (481, 114, 129), (108, 107, 122, 123), (101, 100, 115, 116), (109, 108, 123, 124), (102, 101, 116, 117), (110, 109, 124, 125), (122, 121, 136, 137), (115, 325, 130), (481, 129, 144), (123, 122, 137, 138), (116, 115, 130, 131), (124, 123, 138, 139), (117, 116, 131, 132), (125, 124, 139, 140), (118, 117, 132, 133), (126, 125, 140, 141), (119, 118, 133, 134), (127, 126, 141, 142), (120, 119, 134, 135), (128, 127, 142, 143), (121, 120, 135, 136), (129, 128, 143, 144), (141, 140, 155, 156), (134, 133, 148, 149), (142, 141, 156, 157), (135, 134, 149, 150), (143, 142, 157, 158), (136, 135, 150, 151), (144, 143, 158, 159), (137, 136, 151, 152), (130, 325, 145), (481, 144, 159), (138, 137, 152, 153), (131, 130, 145, 146), (139, 138, 153, 154), (132, 131, 146, 147), (140, 139, 154, 155), (133, 132, 147, 148), (145, 325, 160), (481, 159, 174), (153, 152, 167, 168), (146, 145, 160, 161), (154, 153, 168, 169), (147, 146, 161, 162), (155, 154, 169, 170), (148, 147, 162, 163), (156, 155, 170, 171), (149, 148, 163, 164), (157, 156, 171, 172), (150, 149, 164, 165), (158, 157, 172, 173), (151, 150, 165, 166), (159, 158, 173, 174), (152, 151, 166, 167), (164, 163, 178, 179), (172, 171, 186, 187), (165, 164, 179, 180), (173, 172, 187, 188), (166, 165, 180, 181), (174, 173, 188, 189), (167, 166, 181, 182), (160, 325, 175), (481, 174, 189), (168, 167, 182, 183), (161, 160, 175, 176), (169, 168, 183, 184), (162, 161, 176, 177), (170, 169, 184, 185), (163, 162, 177, 178), (171, 170, 185, 186), (183, 182, 197, 198), (176, 175, 190, 191), (184, 183, 198, 199), (177, 176, 191, 192), (185, 184, 199, 200), (178, 177, 192, 193), (186, 185, 200, 201), (179, 178, 193, 194), (187, 186, 201, 202), (180, 179, 194, 195), (188, 187, 202, 203), (181, 180, 195, 196), (189, 188, 203, 204), (182, 181, 196, 197), (175, 325, 190), (481, 189, 204), (202, 201, 216, 217), (195, 194, 209, 210), (203, 202, 217, 218), (196, 195, 210, 211), (204, 203, 218, 219), (197, 196, 211, 212), (190, 325, 205), (481, 204, 219), (198, 197, 212, 213), (191, 190, 205, 206), (199, 198, 213, 214), (192, 191, 206, 207), (200, 199, 214, 215), (193, 192, 207, 208), (201, 200, 215, 216), (194, 193, 208, 209), (214, 213, 228, 229), (207, 206, 221, 222), (215, 214, 229, 230), (208, 207, 222, 223), (216, 215, 230, 231), (209, 208, 223, 224), (217, 216, 231, 232), (210, 209, 224, 225), (218, 217, 232, 233), (211, 210, 225, 226), (219, 218, 233, 234), (212, 211, 226, 227), (205, 325, 220), (481, 219, 234), (213, 212, 227, 228), (206, 205, 220, 221), (233, 232, 247, 248), (226, 225, 240, 241), (234, 233, 248, 249), (227, 226, 241, 242), (220, 325, 235), (481, 234, 249), (228, 227, 242, 243), (221, 220, 235, 236), (229, 228, 243, 244), (222, 221, 236, 237), (230, 229, 244, 245), (223, 222, 237, 238), (231, 230, 245, 246), (224, 223, 238, 239), (232, 231, 246, 247), (225, 224, 239, 240), (237, 236, 251, 252), (245, 244, 259, 260), (238, 237, 252, 253), (246, 245, 260, 261), (239, 238, 253, 254), (247, 246, 261, 262), (240, 239, 254, 255), (248, 247, 262, 263), (241, 240, 255, 256), (249, 248, 263, 264), (242, 241, 256, 257), (235, 325, 250), (481, 249, 264), (243, 242, 257, 258), (236, 235, 250, 251), (244, 243, 258, 259), (256, 255, 270, 271), (264, 263, 278, 279), (257, 256, 271, 272), (250, 325, 265), (481, 264, 279), (258, 257, 272, 273), (251, 250, 265, 266), (259, 258, 273, 274), (252, 251, 266, 267), (260, 259, 274, 275), (253, 252, 267, 268), (261, 260, 275, 276), (254, 253, 268, 269), (262, 261, 276, 277), (255, 254, 269, 270), (263, 262, 277, 278), (275, 274, 289, 290), (268, 267, 282, 283), (276, 275, 290, 291), (269, 268, 283, 284), (277, 276, 291, 292), (270, 269, 284, 285), (278, 277, 292, 293), (271, 270, 285, 286), (279, 278, 293, 294), (272, 271, 286, 287), (265, 325, 280), (481, 279, 294), (273, 272, 287, 288), (266, 265, 280, 281), (274, 273, 288, 289), (267, 266, 281, 282), (294, 293, 308, 309), (287, 286, 301, 302), (280, 325, 295), (481, 294, 309), (288, 287, 302, 303), (281, 280, 295, 296), (289, 288, 303, 304), (282, 281, 296, 297), (290, 289, 304, 305), (283, 282, 297, 298), (291, 290, 305, 306), (284, 283, 298, 299), (292, 291, 306, 307), (285, 284, 299, 300), (293, 292, 307, 308), (286, 285, 300, 301), (298, 297, 312, 313), (306, 305, 320, 321), (299, 298, 313, 314), (307, 306, 321, 322), (300, 299, 314, 315), (308, 307, 322, 323), (301, 300, 315, 316), (309, 308, 323, 324), (302, 301, 316, 317), (295, 325, 310), (481, 309, 324), (303, 302, 317, 318), (296, 295, 310, 311), (304, 303, 318, 319), (297, 296, 311, 312), (305, 304, 319, 320), (317, 316, 332, 333), (310, 325, 326), (481, 324, 340), (318, 317, 333, 334), (311, 310, 326, 327), (319, 318, 334, 335), (312, 311, 327, 328), (320, 319, 335, 336), (313, 312, 328, 329), (321, 320, 336, 337), (314, 313, 329, 330), (322, 321, 337, 338), (315, 314, 330, 331), (323, 322, 338, 339), (316, 315, 331, 332), (324, 323, 339, 340), (337, 336, 351, 352), (330, 329, 344, 345), (338, 337, 352, 353), (331, 330, 345, 346), (339, 338, 353, 354), (332, 331, 346, 347), (340, 339, 354, 355), (333, 332, 347, 348), (326, 325, 341), (481, 340, 355), (334, 333, 348, 349), (327, 326, 341, 342), (335, 334, 349, 350), (328, 327, 342, 343), (336, 335, 350, 351), (329, 328, 343, 344), (481, 355, 370), (349, 348, 363, 364), (342, 341, 356, 357), (350, 349, 364, 365), (343, 342, 357, 358), (351, 350, 365, 366), (344, 343, 358, 359), (352, 351, 366, 367), (345, 344, 359, 360), (353, 352, 367, 368), (346, 345, 360, 361), (354, 353, 368, 369), (347, 346, 361, 362), (355, 354, 369, 370), (348, 347, 362, 363), (341, 325, 356), (368, 367, 382, 383), (361, 360, 375, 376), (369, 368, 383, 384), (362, 361, 376, 377), (370, 369, 384, 385), (363, 362, 377, 378), (356, 325, 371), (481, 370, 385), (364, 363, 378, 379), (357, 356, 371, 372), (365, 364, 379, 380), (358, 357, 372, 373), (366, 365, 380, 381), (359, 358, 373, 374), (367, 366, 381, 382), (360, 359, 374, 375), (372, 371, 386, 387), (380, 379, 394, 395), (373, 372, 387, 388), (381, 380, 395, 396), (374, 373, 388, 389), (382, 381, 396, 397), (375, 374, 389, 390), (383, 382, 397, 398), (376, 375, 390, 391), (384, 383, 398, 399), (377, 376, 391, 392), (385, 384, 399, 400), (378, 377, 392, 393), (371, 325, 386), (481, 385, 400), (379, 378, 393, 394), (391, 390, 405, 406), (399, 398, 413, 414), (392, 391, 406, 407), (400, 399, 414, 415), (393, 392, 407, 408), (386, 325, 401), (481, 400, 415), (394, 393, 408, 409), (387, 386, 401, 402), (395, 394, 409, 410), (388, 387, 402, 403), (396, 395, 410, 411), (389, 388, 403, 404), (397, 396, 411, 412), (390, 389, 404, 405), (398, 397, 412, 413), (410, 409, 424, 425), (403, 402, 417, 418), (411, 410, 425, 426), (404, 403, 418, 419), (412, 411, 426, 427), (405, 404, 419, 420), (413, 412, 427, 428), (406, 405, 420, 421), (414, 413, 428, 429), (407, 406, 421, 422), (415, 414, 429, 430), (408, 407, 422, 423), (401, 325, 416), (481, 415, 430), (409, 408, 423, 424), (402, 401, 416, 417), (429, 428, 443, 444), (422, 421, 436, 437), (430, 429, 444, 445), (423, 422, 437, 438), (416, 325, 431), (481, 430, 445), (424, 423, 438, 439), (417, 416, 431, 432), (425, 424, 439, 440), (418, 417, 432, 433), (426, 425, 440, 441), (419, 418, 433, 434), (427, 426, 441, 442), (420, 419, 434, 435), (428, 427, 442, 443), (421, 420, 435, 436), (433, 432, 447, 448), (441, 440, 455, 456), (434, 433, 448, 449), (442, 441, 456, 457), (435, 434, 449, 450), (443, 442, 457, 458), (436, 435, 450, 451), (444, 443, 458, 459), (437, 436, 451, 452), (445, 444, 459, 460), (438, 437, 452, 453), (431, 325, 446), (481, 445, 460), (439, 438, 453, 454), (432, 431, 446, 447), (440, 439, 454, 455), (452, 451, 466, 467), (460, 459, 474, 475), (453, 452, 467, 468), (446, 325, 461), (481, 460, 475), (454, 453, 468, 469), (447, 446, 461, 462), (455, 454, 469, 470), (448, 447, 462, 463), (456, 455, 470, 471), (449, 448, 463, 464), (457, 456, 471, 472), (450, 449, 464, 465), (458, 457, 472, 473), (451, 450, 465, 466), (459, 458, 473, 474), (471, 470, 478, 7), (464, 463, 2, 3), (472, 471, 7, 8), (465, 464, 3, 4), (473, 472, 8, 9), (466, 465, 4, 5), (474, 473, 9, 479), (467, 466, 5, 6), (475, 474, 479, 480), (468, 467, 6, 476), (461, 325, 0), (481, 475, 480), (469, 468, 476, 477), (462, 461, 0, 1), (470, 469, 477, 478), (463, 462, 1, 2), (482, 547, 546, 484), (484, 546, 548, 486), (486, 548, 549, 488), (488, 549, 550, 490), (490, 550, 551, 492), (492, 551, 552, 494), (494, 552, 553, 496), (496, 553, 554, 498), (498, 554, 555, 500), (500, 555, 556, 502), (502, 556, 557, 504), (504, 557, 558, 506), (506, 558, 559, 508), (508, 559, 560, 510), (510, 560, 561, 512), (512, 561, 562, 514), (514, 562, 563, 516), (516, 563, 564, 518), (518, 564, 565, 520), (520, 565, 566, 522), (522, 566, 567, 524), (524, 567, 568, 526), (526, 568, 569, 528), (528, 569, 570, 530), (530, 570, 571, 532), (532, 571, 572, 534), (534, 572, 573, 536), (536, 573, 574, 538), (538, 574, 575, 540), (540, 575, 576, 542), (525, 523, 598, 599), (542, 576, 577, 544), (544, 577, 547, 482), (482, 484, 486, 488, 490, 492, 494, 496, 498, 500, 502, 504, 506, 508, 510, 512, 514, 516, 518, 520, 522, 524, 526, 528, 530, 532, 534, 536, 538, 540, 542, 544), (483, 485, 546, 547), (485, 487, 548, 546), (487, 489, 549, 548), (489, 491, 550, 549), (491, 493, 551, 550), (493, 495, 552, 551), (495, 497, 553, 552), (497, 499, 554, 553), (499, 501, 555, 554), (501, 503, 556, 555), (503, 505, 557, 556), (505, 507, 558, 557), (507, 509, 559, 558), (509, 511, 560, 559), (511, 513, 561, 560), (513, 515, 562, 561), (515, 517, 563, 562), (517, 519, 564, 563), (519, 521, 565, 564), (521, 523, 566, 565), (523, 525, 567, 566), (525, 527, 568, 567), (527, 529, 569, 568), (529, 531, 570, 569), (531, 533, 571, 570), (533, 535, 572, 571), (535, 537, 573, 572), (537, 539, 574, 573), (539, 541, 575, 574), (541, 543, 576, 575), (543, 545, 577, 576), (545, 483, 547, 577), (597, 596, 660, 661), (499, 497, 585, 586), (527, 525, 599, 600), (501, 499, 586, 587), (529, 527, 600, 601), (503, 501, 587, 588), (531, 529, 601, 602), (505, 503, 588, 589), (533, 531, 602, 603), (507, 505, 589, 590), (535, 533, 603, 604), (509, 507, 590, 591), (537, 535, 604, 605), (511, 509, 591, 592), (485, 483, 579, 578), (539, 537, 605, 606), (513, 511, 592, 593), (487, 485, 578, 580), (541, 539, 606, 607), (515, 513, 593, 594), (489, 487, 580, 581), (543, 541, 607, 608), (517, 515, 594, 595), (491, 489, 581, 582), (545, 543, 608, 609), (519, 517, 595, 596), (493, 491, 582, 583), (483, 545, 609, 579), (521, 519, 596, 597), (495, 493, 583, 584), (523, 521, 597, 598), (497, 495, 584, 585), (584, 583, 647, 648), (598, 597, 661, 662), (585, 584, 648, 649), (599, 598, 662, 663), (586, 585, 649, 650), (600, 599, 663, 664), (587, 586, 650, 651), (601, 600, 664, 665), (588, 587, 651, 652), (602, 601, 665, 666), (589, 588, 652, 653), (603, 602, 666, 667), (590, 589, 653, 654), (604, 603, 667, 668), (591, 590, 654, 655), (605, 604, 668, 669), (592, 591, 655, 656), (578, 579, 643, 642), (606, 605, 669, 670), (593, 592, 656, 657), (580, 578, 642, 644), (607, 606, 670, 671), (594, 593, 657, 658), (581, 580, 644, 645), (608, 607, 671, 672), (595, 594, 658, 659), (582, 581, 645, 646), (609, 608, 672, 673), (596, 595, 659, 660), (583, 582, 646, 647), (579, 609, 673, 643), (611, 610, 642, 643), (610, 612, 644, 642), (612, 613, 645, 644), (613, 614, 646, 645), (614, 615, 647, 646), (615, 616, 648, 647), (616, 617, 649, 648), (617, 618, 650, 649), (618, 619, 651, 650), (619, 620, 652, 651), (620, 621, 653, 652), (621, 622, 654, 653), (622, 623, 655, 654), (623, 624, 656, 655), (624, 625, 657, 656), (625, 626, 658, 657), (626, 627, 659, 658), (627, 628, 660, 659), (628, 629, 661, 660), (629, 630, 662, 661), (630, 631, 663, 662), (631, 632, 664, 663), (632, 633, 665, 664), (633, 634, 666, 665), (634, 635, 667, 666), (635, 636, 668, 667), (636, 637, 669, 668), (637, 638, 670, 669), (638, 639, 671, 670), (639, 640, 672, 671), (640, 641, 673, 672), (641, 611, 643, 673), (624, 623, 687, 688), (610, 611, 675, 674), (638, 637, 701, 702), (625, 624, 688, 689), (612, 610, 674, 676), (639, 638, 702, 703), (626, 625, 689, 690), (613, 612, 676, 677), (640, 639, 703, 704), (627, 626, 690, 691), (614, 613, 677, 678), (641, 640, 704, 705), (628, 627, 691, 692), (615, 614, 678, 679), (611, 641, 705, 675), (629, 628, 692, 693), (616, 615, 679, 680), (630, 629, 693, 694), (617, 616, 680, 681), (631, 630, 694, 695), (618, 617, 681, 682), (632, 631, 695, 696), (619, 618, 682, 683), (633, 632, 696, 697), (620, 619, 683, 684), (634, 633, 697, 698), (621, 620, 684, 685), (635, 634, 698, 699), (622, 621, 685, 686), (636, 635, 699, 700), (623, 622, 686, 687), (637, 636, 700, 701)])
me_sphere.polygons.foreach_set('material_index', [1, 1, 1, 1, 1, 1, 1, 1, 1, 2, 1, 1, 1, 1, 1, 1, 1, 1, 1, 1, 1, 1, 1, 1, 1, 1, 1, 1, 2, 1, 1, 1, 1, 1, 1, 1, 2, 1, 1, 1, 1, 1, 1, 1, 1, 1, 1, 1, 1, 1, 1, 1, 1, 1, 1, 1, 1, 1, 1, 2, 1, 1, 1, 1, 1, 1, 1, 2, 1, 1, 1, 1, 1, 1, 1, 1, 1, 1, 1, 1, 1, 1, 1, 1, 1, 1, 1, 1, 1, 2, 1, 1, 1, 1, 1, 1, 1, 2, 1, 1, 1, 1, 1, 1, 1, 1, 1, 1, 1, 1, 1, 1, 1, 1, 1, 1, 1, 1, 1, 1, 2, 1, 1, 1, 1, 1, 1, 1, 2, 1, 1, 1, 1, 1, 1, 1, 1, 1, 1, 1, 1, 1, 1, 1, 1, 1, 1, 1, 1, 1, 1, 2, 1, 1, 1, 1, 1, 1, 1, 1, 1, 1, 1, 1, 1, 1, 1, 1, 1, 1, 1, 1, 1, 1, 1, 2, 1, 1, 1, 1, 1, 1, 2, 1, 1, 1, 1, 1, 1, 1, 1, 1, 1, 1, 1, 1, 1, 1, 1, 1, 1, 1, 1, 1, 1, 2, 1, 1, 1, 1, 1, 1, 1, 2, 1, 1, 1, 1, 1, 1, 1, 1, 1, 1, 1, 1, 1, 1, 1, 1, 1, 1, 1, 1, 1, 2, 1, 1, 1, 1, 1, 1, 1, 2, 1, 1, 1, 1, 1, 1, 1, 1, 1, 1, 1, 1, 1, 1, 1, 1, 1, 1, 1, 1, 1, 1, 2, 1, 1, 1, 1, 1, 1, 1, 2, 1, 1, 1, 1, 1, 1, 1, 1, 1, 1, 1, 1, 1, 1, 1, 1, 1, 1, 1, 1, 1, 1, 2, 1, 1, 1, 1, 1, 1, 1, 2, 1, 1, 1, 1, 1, 1, 1, 1, 1, 1, 1, 1, 1, 1, 1, 1, 1, 1, 1, 1, 1, 1, 2, 1, 1, 1, 1, 1, 1, 1, 2, 1, 1, 1, 1, 1, 1, 1, 1, 1, 1, 1, 1, 1, 1, 1, 1, 1, 1, 1, 1, 1, 1, 2, 1, 1, 1, 1, 1, 1, 1, 1, 1, 1, 1, 1, 1, 1, 1, 1, 1, 1, 1, 1, 1, 1, 2, 1, 1, 1, 1, 1, 1, 2, 1, 1, 1, 1, 1, 1, 1, 1, 1, 1, 1, 1, 1, 1, 1, 1, 1, 1, 1, 1, 1, 1, 2, 1, 1, 1, 1, 1, 1, 1, 2, 1, 1, 1, 1, 1, 1, 1, 1, 1, 1, 1, 1, 1, 1, 1, 1, 1, 1, 1, 1, 1, 1, 2, 1, 1, 1, 1, 1, 1, 1, 2, 1, 1, 1, 1, 1, 1, 1, 1, 1, 1, 1, 1, 1, 1, 1, 1, 1, 1, 1, 1, 1, 1, 2, 1, 1, 1, 1, 1, 1, 1, 2, 1, 1, 1, 1, 1, 1, 1, 1, 1, 1, 1, 1, 1, 1, 1, 1, 1, 1, 1, 1, 1, 1, 2, 1, 1, 1, 1, 1, 1, 0, 0, 0, 0, 0, 0, 0, 0, 0, 0, 0, 0, 0, 0, 0, 0, 0, 0, 0, 0, 0, 0, 0, 0, 0, 0, 0, 0, 0, 0, 0, 0, 0, 0, 0, 0, 0, 0, 0, 0, 0, 0, 0, 0, 0, 0, 0, 0, 0, 0, 0, 0, 0, 0, 0, 0, 0, 0, 0, 0, 0, 0, 0, 0, 0, 0, 0, 0, 0, 0, 0, 0, 0, 0, 0, 0, 0, 0, 0, 0, 0, 0, 0, 0, 0, 0, 0, 0, 0, 0, 0, 0, 0, 0, 0, 0, 0, 0, 0, 0, 0, 0, 0, 0, 0, 0, 0, 0, 0, 0, 0, 0, 0, 0, 0, 0, 0, 0, 0, 0, 0, 0, 0, 0, 0, 0, 0, 0, 0, 0, 0, 0, 0, 0, 0, 0, 0, 0, 0, 0, 0, 0, 0, 0, 0, 0, 0, 0, 0, 0, 0, 0, 0, 0, 0, 0, 0, 0, 0, 0, 0, 0, 0, 0, 0, 0, 0, 0, 0, 0, 0, 0, 0, 0, 0, 0, 0, 0, 0, 0, 0, 0, 0, 0, 0, 0, 0, 0, 0, 0, 0, 0, 0])
_uv = me_sphere.uv_layers.new(name='UVMap')
_uv.uv.foreach_set('vector', [0.75, 0.3125, 0.75, 0.375, 0.7188, 0.375, 0.7188, 0.3125, 0.75, 0.75, 0.75, 0.8125, 0.7188, 0.8125, 0.7188, 0.75, 0.75, 0.25, 0.75, 0.3125, 0.7188, 0.3125, 0.7188, 0.25, 0.75, 0.6875, 0.75, 0.75, 0.7188, 0.75, 0.7188, 0.6875, 0.75, 0.1875, 0.75, 0.25, 0.7188, 0.25, 0.7188, 0.1875, 0.75, 0.625, 0.75, 0.6875, 0.7188, 0.6875, 0.7188, 0.625, 0.75, 0.125, 0.75, 0.1875, 0.7188, 0.1875, 0.7188, 0.125, 0.75, 0.5625, 0.75, 0.625, 0.7188, 0.625, 0.7188, 0.5625, 0.75, 0.0625, 0.75, 0.125, 0.7188, 0.125, 0.7188, 0.0625, 0.75, 0.5, 0.75, 0.5625, 0.7188, 0.5625, 0.7188, 0.5, 0.75, 0.9375, 0.7344, 1.0, 0.7188, 0.9375, 0.7344, 0.0, 0.75, 0.0625, 0.7188, 0.0625, 0.75, 0.4375, 0.75, 0.5, 0.7188, 0.5, 0.7188, 0.4375, 0.75, 0.875, 0.75, 0.9375, 0.7188, 0.9375, 0.7188, 0.875, 0.75, 0.375, 0.75, 0.4375, 0.7188, 0.4375, 0.7188, 0.375, 0.75, 0.8125, 0.75, 0.875, 0.7188, 0.875, 0.7188, 0.8125, 0.7188, 0.875, 0.7188, 0.9375, 0.6875, 0.9375, 0.6875, 0.875, 0.7188, 0.375, 0.7188, 0.4375, 0.6875, 0.4375, 0.6875, 0.375, 0.7188, 0.8125, 0.7188, 0.875, 0.6875, 0.875, 0.6875, 0.8125, 0.7188, 0.3125, 0.7188, 0.375, 0.6875, 0.375, 0.6875, 0.3125, 0.7188, 0.75, 0.7188, 0.8125, 0.6875, 0.8125, 0.6875, 0.75, 0.7188, 0.25, 0.7188, 0.3125, 0.6875, 0.3125, 0.6875, 0.25, 0.7188, 0.6875, 0.7188, 0.75, 0.6875, 0.75, 0.6875, 0.6875, 0.7188, 0.1875, 0.7188, 0.25, 0.6875, 0.25, 0.6875, 0.1875, 0.7188, 0.625, 0.7188, 0.6875, 0.6875, 0.6875, 0.6875, 0.625, 0.7188, 0.125, 0.7188, 0.1875, 0.6875, 0.1875, 0.6875, 0.125, 0.7188, 0.5625, 0.7188, 0.625, 0.6875, 0.625, 0.6875, 0.5625, 0.7188, 0.0625, 0.7188, 0.125, 0.6875, 0.125, 0.6875, 0.0625, 0.7188, 0.5, 0.7188, 0.5625, 0.6875, 0.5625, 0.6875, 0.5, 0.7188, 0.9375, 0.7031, 1.0, 0.6875, 0.9375, 0.7031, 0.0, 0.7188, 0.0625, 0.6875, 0.0625, 0.7188, 0.4375, 0.7188, 0.5, 0.6875, 0.5, 0.6875, 0.4375, 0.6875, 0.625, 0.6875, 0.6875, 0.6562, 0.6875, 0.6562, 0.625, 0.6875, 0.125, 0.6875, 0.1875, 0.6562, 0.1875, 0.6562, 0.125, 0.6875, 0.5625, 0.6875, 0.625, 0.6562, 0.625, 0.6562, 0.5625, 0.6875, 0.0625, 0.6875, 0.125, 0.6562, 0.125, 0.6562, 0.0625, 0.6875, 0.5, 0.6875, 0.5625, 0.6562, 0.5625, 0.6562, 0.5, 0.6875, 0.9375, 0.6719, 1.0, 0.6562, 0.9375, 0.6719, 0.0, 0.6875, 0.0625, 0.6562, 0.0625, 0.6875, 0.4375, 0.6875, 0.5, 0.6562, 0.5, 0.6562, 0.4375, 0.6875, 0.875, 0.6875, 0.9375, 0.6562, 0.9375, 0.6562, 0.875, 0.6875, 0.375, 0.6875, 0.4375, 0.6562, 0.4375, 0.6562, 0.375, 0.6875, 0.8125, 0.6875, 0.875, 0.6562, 0.875, 0.6562, 0.8125, 0.6875, 0.3125, 0.6875, 0.375, 0.6562, 0.375, 0.6562, 0.3125, 0.6875, 0.75, 0.6875, 0.8125, 0.6562, 0.8125, 0.6562, 0.75, 0.6875, 0.25, 0.6875, 0.3125, 0.6562, 0.3125, 0.6562, 0.25, 0.6875, 0.6875, 0.6875, 0.75, 0.6562, 0.75, 0.6562, 0.6875, 0.6875, 0.1875, 0.6875, 0.25, 0.6562, 0.25, 0.6562, 0.1875, 0.6562, 0.375, 0.6562, 0.4375, 0.625, 0.4375, 0.625, 0.375, 0.6562, 0.8125, 0.6562, 0.875, 0.625, 0.875, 0.625, 0.8125, 0.6562, 0.3125, 0.6562, 0.375, 0.625, 0.375, 0.625, 0.3125, 0.6562, 0.75, 0.6562, 0.8125, 0.625, 0.8125, 0.625, 0.75, 0.6562, 0.25, 0.6562, 0.3125, 0.625, 0.3125, 0.625, 0.25, 0.6562, 0.6875, 0.6562, 0.75, 0.625, 0.75, 0.625, 0.6875, 0.6562, 0.1875, 0.6562, 0.25, 0.625, 0.25, 0.625, 0.1875, 0.6562, 0.625, 0.6562, 0.6875, 0.625, 0.6875, 0.625, 0.625, 0.6562, 0.125, 0.6562, 0.1875, 0.625, 0.1875, 0.625, 0.125, 0.6562, 0.5625, 0.6562, 0.625, 0.625, 0.625, 0.625, 0.5625, 0.6562, 0.0625, 0.6562, 0.125, 0.625, 0.125, 0.625, 0.0625, 0.6562, 0.5, 0.6562, 0.5625, 0.625, 0.5625, 0.625, 0.5, 0.6562, 0.9375, 0.6406, 1.0, 0.625, 0.9375, 0.6406, 0.0, 0.6562, 0.0625, 0.625, 0.0625, 0.6562, 0.4375, 0.6562, 0.5, 0.625, 0.5, 0.625, 0.4375, 0.6562, 0.875, 0.6562, 0.9375, 0.625, 0.9375, 0.625, 0.875, 0.625, 0.125, 0.625, 0.1875, 0.5938, 0.1875, 0.5938, 0.125, 0.625, 0.5625, 0.625, 0.625, 0.5938, 0.625, 0.5938, 0.5625, 0.625, 0.0625, 0.625, 0.125, 0.5938, 0.125, 0.5937, 0.0625, 0.625, 0.5, 0.625, 0.5625, 0.5938, 0.5625, 0.5938, 0.5, 0.625, 0.9375, 0.6094, 1.0, 0.5937, 0.9375, 0.6094, 0.0, 0.625, 0.0625, 0.5937, 0.0625, 0.625, 0.4375, 0.625, 0.5, 0.5938, 0.5, 0.5938, 0.4375, 0.625, 0.875, 0.625, 0.9375, 0.5937, 0.9375, 0.5937, 0.875, 0.625, 0.375, 0.625, 0.4375, 0.5938, 0.4375, 0.5938, 0.375, 0.625, 0.8125, 0.625, 0.875, 0.5937, 0.875, 0.5938, 0.8125, 0.625, 0.3125, 0.625, 0.375, 0.5938, 0.375, 0.5938, 0.3125, 0.625, 0.75, 0.625, 0.8125, 0.5938, 0.8125, 0.5938, 0.75, 0.625, 0.25, 0.625, 0.3125, 0.5938, 0.3125, 0.5938, 0.25, 0.625, 0.6875, 0.625, 0.75, 0.5938, 0.75, 0.5938, 0.6875, 0.625, 0.1875, 0.625, 0.25, 0.5938, 0.25, 0.5938, 0.1875, 0.625, 0.625, 0.625, 0.6875, 0.5938, 0.6875, 0.5938, 0.625, 0.5938, 0.3125, 0.5938, 0.375, 0.5625, 0.375, 0.5625, 0.3125, 0.5938, 0.75, 0.5938, 0.8125, 0.5625, 0.8125, 0.5625, 0.75, 0.5938, 0.25, 0.5938, 0.3125, 0.5625, 0.3125, 0.5625, 0.25, 0.5938, 0.6875, 0.5938, 0.75, 0.5625, 0.75, 0.5625, 0.6875, 0.5938, 0.1875, 0.5938, 0.25, 0.5625, 0.25, 0.5625, 0.1875, 0.5938, 0.625, 0.5938, 0.6875, 0.5625, 0.6875, 0.5625, 0.625, 0.5938, 0.125, 0.5938, 0.1875, 0.5625, 0.1875, 0.5625, 0.125, 0.5938, 0.5625, 0.5938, 0.625, 0.5625, 0.625, 0.5625, 0.5625, 0.5937, 0.0625, 0.5938, 0.125, 0.5625, 0.125, 0.5625, 0.0625, 0.5938, 0.5, 0.5938, 0.5625, 0.5625, 0.5625, 0.5625, 0.5, 0.5937, 0.9375, 0.5781, 1.0, 0.5625, 0.9375, 0.5781, 0.0, 0.5937, 0.0625, 0.5625, 0.0625, 0.5938, 0.4375, 0.5938, 0.5, 0.5625, 0.5, 0.5625, 0.4375, 0.5937, 0.875, 0.5937, 0.9375, 0.5625, 0.9375, 0.5625, 0.875, 0.5938, 0.375, 0.5938, 0.4375, 0.5625, 0.4375, 0.5625, 0.375, 0.5938, 0.8125, 0.5937, 0.875, 0.5625, 0.875, 0.5625, 0.8125, 0.5625, 0.0625, 0.5625, 0.125, 0.5312, 0.125, 0.5312, 0.0625, 0.5625, 0.5, 0.5625, 0.5625, 0.5312, 0.5625, 0.5312, 0.5, 0.5625, 0.9375, 0.5469, 1.0, 0.5312, 0.9375, 0.5469, 0.0, 0.5625, 0.0625, 0.5312, 0.0625, 0.5625, 0.4375, 0.5625, 0.5, 0.5312, 0.5, 0.5312, 0.4375, 0.5625, 0.875, 0.5625, 0.9375, 0.5312, 0.9375, 0.5312, 0.875, 0.5625, 0.375, 0.5625, 0.4375, 0.5312, 0.4375, 0.5312, 0.375, 0.5625, 0.8125, 0.5625, 0.875, 0.5312, 0.875, 0.5312, 0.8125, 0.5625, 0.3125, 0.5625, 0.375, 0.5312, 0.375, 0.5312, 0.3125, 0.5625, 0.75, 0.5625, 0.8125, 0.5312, 0.8125, 0.5312, 0.75, 0.5625, 0.25, 0.5625, 0.3125, 0.5312, 0.3125, 0.5312, 0.25, 0.5625, 0.6875, 0.5625, 0.75, 0.5312, 0.75, 0.5312, 0.6875, 0.5625, 0.1875, 0.5625, 0.25, 0.5312, 0.25, 0.5312, 0.1875, 0.5625, 0.625, 0.5625, 0.6875, 0.5312, 0.6875, 0.5312, 0.625, 0.5625, 0.125, 0.5625, 0.1875, 0.5312, 0.1875, 0.5312, 0.125, 0.5625, 0.5625, 0.5625, 0.625, 0.5312, 0.625, 0.5312, 0.5625, 0.5312, 0.75, 0.5312, 0.8125, 0.5, 0.8125, 0.5, 0.75, 0.5312, 0.25, 0.5312, 0.3125, 0.5, 0.3125, 0.5, 0.25, 0.5312, 0.6875, 0.5312, 0.75, 0.5, 0.75, 0.5, 0.6875, 0.5312, 0.1875, 0.5312, 0.25, 0.5, 0.25, 0.5, 0.1875, 0.5312, 0.625, 0.5312, 0.6875, 0.5, 0.6875, 0.5, 0.625, 0.5312, 0.125, 0.5312, 0.1875, 0.5, 0.1875, 0.5, 0.125, 0.5312, 0.5625, 0.5312, 0.625, 0.5, 0.625, 0.5, 0.5625, 0.5312, 0.0625, 0.5312, 0.125, 0.5, 0.125, 0.5, 0.0625, 0.5312, 0.5, 0.5312, 0.5625, 0.5, 0.5625, 0.5, 0.5, 0.5312, 0.9375, 0.5156, 1.0, 0.5, 0.9375, 0.5156, 0.0, 0.5312, 0.0625, 0.5, 0.0625, 0.5312, 0.4375, 0.5312, 0.5, 0.5, 0.5, 0.5, 0.4375, 0.5312, 0.875, 0.5312, 0.9375, 0.5, 0.9375, 0.5, 0.875, 0.5312, 0.375, 0.5312, 0.4375, 0.5, 0.4375, 0.5, 0.375, 0.5312, 0.8125, 0.5312, 0.875, 0.5, 0.875, 0.5, 0.8125, 0.5312, 0.3125, 0.5312, 0.375, 0.5, 0.375, 0.5, 0.3125, 0.5, 0.5, 0.5, 0.5625, 0.4688, 0.5625, 0.4687, 0.5, 0.5, 0.9375, 0.4844, 1.0, 0.4687, 0.9375, 0.4844, 0.0, 0.5, 0.0625, 0.4687, 0.0625, 0.5, 0.4375, 0.5, 0.5, 0.4687, 0.5, 0.4688, 0.4375, 0.5, 0.875, 0.5, 0.9375, 0.4687, 0.9375, 0.4687, 0.875, 0.5, 0.375, 0.5, 0.4375, 0.4688, 0.4375, 0.4687, 0.375, 0.5, 0.8125, 0.5, 0.875, 0.4687, 0.875, 0.4687, 0.8125, 0.5, 0.3125, 0.5, 0.375, 0.4687, 0.375, 0.4687, 0.3125, 0.5, 0.75, 0.5, 0.8125, 0.4687, 0.8125, 0.4688, 0.75, 0.5, 0.25, 0.5, 0.3125, 0.4687, 0.3125, 0.4688, 0.25, 0.5, 0.6875, 0.5, 0.75, 0.4688, 0.75, 0.4687, 0.6875, 0.5, 0.1875, 0.5, 0.25, 0.4688, 0.25, 0.4687, 0.1875, 0.5, 0.625, 0.5, 0.6875, 0.4687, 0.6875, 0.4688, 0.625, 0.5, 0.125, 0.5, 0.1875, 0.4687, 0.1875, 0.4687, 0.125, 0.5, 0.5625, 0.5, 0.625, 0.4688, 0.625, 0.4688, 0.5625, 0.5, 0.0625, 0.5, 0.125, 0.4687, 0.125, 0.4687, 0.0625, 0.4688, 0.25, 0.4687, 0.3125, 0.4375, 0.3125, 0.4375, 0.25, 0.4687, 0.6875, 0.4688, 0.75, 0.4375, 0.75, 0.4375, 0.6875, 0.4687, 0.1875, 0.4688, 0.25, 0.4375, 0.25, 0.4375, 0.1875, 0.4688, 0.625, 0.4687, 0.6875, 0.4375, 0.6875, 0.4375, 0.625, 0.4687, 0.125, 0.4687, 0.1875, 0.4375, 0.1875, 0.4375, 0.125, 0.4688, 0.5625, 0.4688, 0.625, 0.4375, 0.625, 0.4375, 0.5625, 0.4687, 0.0625, 0.4687, 0.125, 0.4375, 0.125, 0.4375, 0.0625, 0.4687, 0.5, 0.4688, 0.5625, 0.4375, 0.5625, 0.4375, 0.5, 0.4687, 0.9375, 0.4531, 1.0, 0.4375, 0.9375, 0.4531, 0.0, 0.4687, 0.0625, 0.4375, 0.0625, 0.4688, 0.4375, 0.4687, 0.5, 0.4375, 0.5, 0.4375, 0.4375, 0.4687, 0.875, 0.4687, 0.9375, 0.4375, 0.9375, 0.4375, 0.875, 0.4687, 0.375, 0.4688, 0.4375, 0.4375, 0.4375, 0.4375, 0.375, 0.4687, 0.8125, 0.4687, 0.875, 0.4375, 0.875, 0.4375, 0.8125, 0.4687, 0.3125, 0.4687, 0.375, 0.4375, 0.375, 0.4375, 0.3125, 0.4688, 0.75, 0.4687, 0.8125, 0.4375, 0.8125, 0.4375, 0.75, 0.4375, 0.9375, 0.4219, 1.0, 0.4062, 0.9375, 0.4219, 0.0, 0.4375, 0.0625, 0.4062, 0.0625, 0.4375, 0.4375, 0.4375, 0.5, 0.4062, 0.5, 0.4062, 0.4375, 0.4375, 0.875, 0.4375, 0.9375, 0.4062, 0.9375, 0.4062, 0.875, 0.4375, 0.375, 0.4375, 0.4375, 0.4062, 0.4375, 0.4062, 0.375, 0.4375, 0.8125, 0.4375, 0.875, 0.4062, 0.875, 0.4062, 0.8125, 0.4375, 0.3125, 0.4375, 0.375, 0.4062, 0.375, 0.4062, 0.3125, 0.4375, 0.75, 0.4375, 0.8125, 0.4062, 0.8125, 0.4062, 0.75, 0.4375, 0.25, 0.4375, 0.3125, 0.4062, 0.3125, 0.4062, 0.25, 0.4375, 0.6875, 0.4375, 0.75, 0.4062, 0.75, 0.4062, 0.6875, 0.4375, 0.1875, 0.4375, 0.25, 0.4062, 0.25, 0.4062, 0.1875, 0.4375, 0.625, 0.4375, 0.6875, 0.4062, 0.6875, 0.4062, 0.625, 0.4375, 0.125, 0.4375, 0.1875, 0.4062, 0.1875, 0.4062, 0.125, 0.4375, 0.5625, 0.4375, 0.625, 0.4062, 0.625, 0.4062, 0.5625, 0.4375, 0.0625, 0.4375, 0.125, 0.4062, 0.125, 0.4062, 0.0625, 0.4375, 0.5, 0.4375, 0.5625, 0.4062, 0.5625, 0.4062, 0.5, 0.4062, 0.6875, 0.4062, 0.75, 0.375, 0.75, 0.375, 0.6875, 0.4062, 0.1875, 0.4062, 0.25, 0.375, 0.25, 0.375, 0.1875, 0.4062, 0.625, 0.4062, 0.6875, 0.375, 0.6875, 0.375, 0.625, 0.4062, 0.125, 0.4062, 0.1875, 0.375, 0.1875, 0.375, 0.125, 0.4062, 0.5625, 0.4062, 0.625, 0.375, 0.625, 0.375, 0.5625, 0.4062, 0.0625, 0.4062, 0.125, 0.375, 0.125, 0.375, 0.0625, 0.4062, 0.5, 0.4062, 0.5625, 0.375, 0.5625, 0.375, 0.5, 0.4062, 0.9375, 0.3906, 1.0, 0.375, 0.9375, 0.3906, 0.0, 0.4062, 0.0625, 0.375, 0.0625, 0.4062, 0.4375, 0.4062, 0.5, 0.375, 0.5, 0.375, 0.4375, 0.4062, 0.875, 0.4062, 0.9375, 0.375, 0.9375, 0.375, 0.875, 0.4062, 0.375, 0.4062, 0.4375, 0.375, 0.4375, 0.375, 0.375, 0.4062, 0.8125, 0.4062, 0.875, 0.375, 0.875, 0.375, 0.8125, 0.4062, 0.3125, 0.4062, 0.375, 0.375, 0.375, 0.375, 0.3125, 0.4062, 0.75, 0.4062, 0.8125, 0.375, 0.8125, 0.375, 0.75, 0.4062, 0.25, 0.4062, 0.3125, 0.375, 0.3125, 0.375, 0.25, 0.375, 0.4375, 0.375, 0.5, 0.3437, 0.5, 0.3438, 0.4375, 0.375, 0.875, 0.375, 0.9375, 0.3437, 0.9375, 0.3438, 0.875, 0.375, 0.375, 0.375, 0.4375, 0.3438, 0.4375, 0.3438, 0.375, 0.375, 0.8125, 0.375, 0.875, 0.3438, 0.875, 0.3438, 0.8125, 0.375, 0.3125, 0.375, 0.375, 0.3438, 0.375, 0.3438, 0.3125, 0.375, 0.75, 0.375, 0.8125, 0.3438, 0.8125, 0.3438, 0.75, 0.375, 0.25, 0.375, 0.3125, 0.3438, 0.3125, 0.3438, 0.25, 0.375, 0.6875, 0.375, 0.75, 0.3438, 0.75, 0.3438, 0.6875, 0.375, 0.1875, 0.375, 0.25, 0.3438, 0.25, 0.3438, 0.1875, 0.375, 0.625, 0.375, 0.6875, 0.3438, 0.6875, 0.3438, 0.625, 0.375, 0.125, 0.375, 0.1875, 0.3438, 0.1875, 0.3438, 0.125, 0.375, 0.5625, 0.375, 0.625, 0.3438, 0.625, 0.3438, 0.5625, 0.375, 0.0625, 0.375, 0.125, 0.3438, 0.125, 0.3437, 0.0625, 0.375, 0.5, 0.375, 0.5625, 0.3438, 0.5625, 0.3437, 0.5, 0.375, 0.9375, 0.3594, 1.0, 0.3437, 0.9375, 0.3594, 0.0, 0.375, 0.0625, 0.3437, 0.0625, 0.3438, 0.1875, 0.3438, 0.25, 0.3125, 0.25, 0.3125, 0.1875, 0.3438, 0.625, 0.3438, 0.6875, 0.3125, 0.6875, 0.3125, 0.625, 0.3438, 0.125, 0.3438, 0.1875, 0.3125, 0.1875, 0.3125, 0.125, 0.3438, 0.5625, 0.3438, 0.625, 0.3125, 0.625, 0.3125, 0.5625, 0.3437, 0.0625, 0.3438, 0.125, 0.3125, 0.125, 0.3125, 0.0625, 0.3437, 0.5, 0.3438, 0.5625, 0.3125, 0.5625, 0.3125, 0.5, 0.3437, 0.9375, 0.3281, 1.0, 0.3125, 0.9375, 0.3281, 0.0, 0.3437, 0.0625, 0.3125, 0.0625, 0.3438, 0.4375, 0.3437, 0.5, 0.3125, 0.5, 0.3125, 0.4375, 0.3438, 0.875, 0.3437, 0.9375, 0.3125, 0.9375, 0.3125, 0.875, 0.3438, 0.375, 0.3438, 0.4375, 0.3125, 0.4375, 0.3125, 0.375, 0.3438, 0.8125, 0.3438, 0.875, 0.3125, 0.875, 0.3125, 0.8125, 0.3438, 0.3125, 0.3438, 0.375, 0.3125, 0.375, 0.3125, 0.3125, 0.3438, 0.75, 0.3438, 0.8125, 0.3125, 0.8125, 0.3125, 0.75, 0.3438, 0.25, 0.3438, 0.3125, 0.3125, 0.3125, 0.3125, 0.25, 0.3438, 0.6875, 0.3438, 0.75, 0.3125, 0.75, 0.3125, 0.6875, 0.3125, 0.375, 0.3125, 0.4375, 0.2812, 0.4375, 0.2812, 0.375, 0.3125, 0.8125, 0.3125, 0.875, 0.2812, 0.875, 0.2812, 0.8125, 0.3125, 0.3125, 0.3125, 0.375, 0.2812, 0.375, 0.2812, 0.3125, 0.3125, 0.75, 0.3125, 0.8125, 0.2812, 0.8125, 0.2812, 0.75, 0.3125, 0.25, 0.3125, 0.3125, 0.2812, 0.3125, 0.2812, 0.25, 0.3125, 0.6875, 0.3125, 0.75, 0.2812, 0.75, 0.2812, 0.6875, 0.3125, 0.1875, 0.3125, 0.25, 0.2812, 0.25, 0.2812, 0.1875, 0.3125, 0.625, 0.3125, 0.6875, 0.2812, 0.6875, 0.2812, 0.625, 0.3125, 0.125, 0.3125, 0.1875, 0.2812, 0.1875, 0.2812, 0.125, 0.3125, 0.5625, 0.3125, 0.625, 0.2812, 0.625, 0.2812, 0.5625, 0.3125, 0.0625, 0.3125, 0.125, 0.2812, 0.125, 0.2812, 0.0625, 0.3125, 0.5, 0.3125, 0.5625, 0.2812, 0.5625, 0.2812, 0.5, 0.3125, 0.9375, 0.2969, 1.0, 0.2812, 0.9375, 0.2969, 0.0, 0.3125, 0.0625, 0.2812, 0.0625, 0.3125, 0.4375, 0.3125, 0.5, 0.2812, 0.5, 0.2812, 0.4375, 0.3125, 0.875, 0.3125, 0.9375, 0.2812, 0.9375, 0.2812, 0.875, 0.2812, 0.125, 0.2812, 0.1875, 0.25, 0.1875, 0.25, 0.125, 0.2812, 0.5625, 0.2812, 0.625, 0.25, 0.625, 0.25, 0.5625, 0.2812, 0.0625, 0.2812, 0.125, 0.25, 0.125, 0.25, 0.0625, 0.2812, 0.5, 0.2812, 0.5625, 0.25, 0.5625, 0.25, 0.5, 0.2812, 0.9375, 0.2656, 1.0, 0.25, 0.9375, 0.2656, 0.0, 0.2812, 0.0625, 0.25, 0.0625, 0.2812, 0.4375, 0.2812, 0.5, 0.25, 0.5, 0.25, 0.4375, 0.2812, 0.875, 0.2812, 0.9375, 0.25, 0.9375, 0.25, 0.875, 0.2812, 0.375, 0.2812, 0.4375, 0.25, 0.4375, 0.25, 0.375, 0.2812, 0.8125, 0.2812, 0.875, 0.25, 0.875, 0.25, 0.8125, 0.2812, 0.3125, 0.2812, 0.375, 0.25, 0.375, 0.25, 0.3125, 0.2812, 0.75, 0.2812, 0.8125, 0.25, 0.8125, 0.25, 0.75, 0.2812, 0.25, 0.2812, 0.3125, 0.25, 0.3125, 0.25, 0.25, 0.2812, 0.6875, 0.2812, 0.75, 0.25, 0.75, 0.25, 0.6875, 0.2812, 0.1875, 0.2812, 0.25, 0.25, 0.25, 0.25, 0.1875, 0.2812, 0.625, 0.2812, 0.6875, 0.25, 0.6875, 0.25, 0.625, 0.25, 0.8125, 0.25, 0.875, 0.2188, 0.875, 0.2188, 0.8125, 0.25, 0.3125, 0.25, 0.375, 0.2188, 0.375, 0.2188, 0.3125, 0.25, 0.75, 0.25, 0.8125, 0.2188, 0.8125, 0.2188, 0.75, 0.25, 0.25, 0.25, 0.3125, 0.2188, 0.3125, 0.2188, 0.25, 0.25, 0.6875, 0.25, 0.75, 0.2188, 0.75, 0.2188, 0.6875, 0.25, 0.1875, 0.25, 0.25, 0.2188, 0.25, 0.2188, 0.1875, 0.25, 0.625, 0.25, 0.6875, 0.2188, 0.6875, 0.2188, 0.625, 0.25, 0.125, 0.25, 0.1875, 0.2188, 0.1875, 0.2188, 0.125, 0.25, 0.5625, 0.25, 0.625, 0.2188, 0.625, 0.2188, 0.5625, 0.25, 0.0625, 0.25, 0.125, 0.2188, 0.125, 0.2188, 0.0625, 0.25, 0.5, 0.25, 0.5625, 0.2188, 0.5625, 0.2187, 0.5, 0.25, 0.9375, 0.2344, 1.0, 0.2188, 0.9375, 0.2344, 0.0, 0.25, 0.0625, 0.2188, 0.0625, 0.25, 0.4375, 0.25, 0.5, 0.2187, 0.5, 0.2188, 0.4375, 0.25, 0.875, 0.25, 0.9375, 0.2188, 0.9375, 0.2188, 0.875, 0.25, 0.375, 0.25, 0.4375, 0.2188, 0.4375, 0.2188, 0.375, 0.2188, 0.5625, 0.2188, 0.625, 0.1875, 0.625, 0.1875, 0.5625, 0.2188, 0.0625, 0.2188, 0.125, 0.1875, 0.125, 0.1875, 0.0625, 0.2187, 0.5, 0.2188, 0.5625, 0.1875, 0.5625, 0.1875, 0.5, 0.2188, 0.9375, 0.2031, 1.0, 0.1875, 0.9375, 0.2031, 0.0, 0.2188, 0.0625, 0.1875, 0.0625, 0.2188, 0.4375, 0.2187, 0.5, 0.1875, 0.5, 0.1875, 0.4375, 0.2188, 0.875, 0.2188, 0.9375, 0.1875, 0.9375, 0.1875, 0.875, 0.2188, 0.375, 0.2188, 0.4375, 0.1875, 0.4375, 0.1875, 0.375, 0.2188, 0.8125, 0.2188, 0.875, 0.1875, 0.875, 0.1875, 0.8125, 0.2188, 0.3125, 0.2188, 0.375, 0.1875, 0.375, 0.1875, 0.3125, 0.2188, 0.75, 0.2188, 0.8125, 0.1875, 0.8125, 0.1875, 0.75, 0.2188, 0.25, 0.2188, 0.3125, 0.1875, 0.3125, 0.1875, 0.25, 0.2188, 0.6875, 0.2188, 0.75, 0.1875, 0.75, 0.1875, 0.6875, 0.2188, 0.1875, 0.2188, 0.25, 0.1875, 0.25, 0.1875, 0.1875, 0.2188, 0.625, 0.2188, 0.6875, 0.1875, 0.6875, 0.1875, 0.625, 0.2188, 0.125, 0.2188, 0.1875, 0.1875, 0.1875, 0.1875, 0.125, 0.1875, 0.3125, 0.1875, 0.375, 0.1562, 0.375, 0.1563, 0.3125, 0.1875, 0.75, 0.1875, 0.8125, 0.1562, 0.8125, 0.1563, 0.75, 0.1875, 0.25, 0.1875, 0.3125, 0.1563, 0.3125, 0.1563, 0.25, 0.1875, 0.6875, 0.1875, 0.75, 0.1563, 0.75, 0.1563, 0.6875, 0.1875, 0.1875, 0.1875, 0.25, 0.1563, 0.25, 0.1562, 0.1875, 0.1875, 0.625, 0.1875, 0.6875, 0.1563, 0.6875, 0.1563, 0.625, 0.1875, 0.125, 0.1875, 0.1875, 0.1562, 0.1875, 0.1563, 0.125, 0.1875, 0.5625, 0.1875, 0.625, 0.1563, 0.625, 0.1562, 0.5625, 0.1875, 0.0625, 0.1875, 0.125, 0.1563, 0.125, 0.1563, 0.0625, 0.1875, 0.5, 0.1875, 0.5625, 0.1562, 0.5625, 0.1562, 0.5, 0.1875, 0.9375, 0.1719, 1.0, 0.1563, 0.9375, 0.1719, 0.0, 0.1875, 0.0625, 0.1563, 0.0625, 0.1875, 0.4375, 0.1875, 0.5, 0.1562, 0.5, 0.1562, 0.4375, 0.1875, 0.875, 0.1875, 0.9375, 0.1563, 0.9375, 0.1563, 0.875, 0.1875, 0.375, 0.1875, 0.4375, 0.1562, 0.4375, 0.1562, 0.375, 0.1875, 0.8125, 0.1875, 0.875, 0.1563, 0.875, 0.1562, 0.8125, 0.1563, 0.0625, 0.1563, 0.125, 0.125, 0.125, 0.125, 0.0625, 0.1562, 0.5, 0.1562, 0.5625, 0.125, 0.5625, 0.125, 0.5, 0.1563, 0.9375, 0.1406, 1.0, 0.125, 0.9375, 0.1406, 0.0, 0.1563, 0.0625, 0.125, 0.0625, 0.1562, 0.4375, 0.1562, 0.5, 0.125, 0.5, 0.125, 0.4375, 0.1563, 0.875, 0.1563, 0.9375, 0.125, 0.9375, 0.125, 0.875, 0.1562, 0.375, 0.1562, 0.4375, 0.125, 0.4375, 0.125, 0.375, 0.1562, 0.8125, 0.1563, 0.875, 0.125, 0.875, 0.125, 0.8125, 0.1563, 0.3125, 0.1562, 0.375, 0.125, 0.375, 0.125, 0.3125, 0.1563, 0.75, 0.1562, 0.8125, 0.125, 0.8125, 0.125, 0.75, 0.1563, 0.25, 0.1563, 0.3125, 0.125, 0.3125, 0.125, 0.25, 0.1563, 0.6875, 0.1563, 0.75, 0.125, 0.75, 0.125, 0.6875, 0.1562, 0.1875, 0.1563, 0.25, 0.125, 0.25, 0.125, 0.1875, 0.1563, 0.625, 0.1563, 0.6875, 0.125, 0.6875, 0.125, 0.625, 0.1563, 0.125, 0.1562, 0.1875, 0.125, 0.1875, 0.125, 0.125, 0.1562, 0.5625, 0.1563, 0.625, 0.125, 0.625, 0.125, 0.5625, 0.125, 0.75, 0.125, 0.8125, 0.09375, 0.8125, 0.09375, 0.75, 0.125, 0.25, 0.125, 0.3125, 0.09375, 0.3125, 0.09375, 0.25, 0.125, 0.6875, 0.125, 0.75, 0.09375, 0.75, 0.09375, 0.6875, 0.125, 0.1875, 0.125, 0.25, 0.09375, 0.25, 0.09375, 0.1875, 0.125, 0.625, 0.125, 0.6875, 0.09375, 0.6875, 0.09375, 0.625, 0.125, 0.125, 0.125, 0.1875, 0.09375, 0.1875, 0.09375, 0.125, 0.125, 0.5625, 0.125, 0.625, 0.09375, 0.625, 0.09375, 0.5625, 0.125, 0.0625, 0.125, 0.125, 0.09375, 0.125, 0.09375, 0.0625, 0.125, 0.5, 0.125, 0.5625, 0.09375, 0.5625, 0.09375, 0.5, 0.125, 0.9375, 0.1094, 1.0, 0.09375, 0.9375, 0.1094, 0.0, 0.125, 0.0625, 0.09375, 0.0625, 0.125, 0.4375, 0.125, 0.5, 0.09375, 0.5, 0.09375, 0.4375, 0.125, 0.875, 0.125, 0.9375, 0.09375, 0.9375, 0.09375, 0.875, 0.125, 0.375, 0.125, 0.4375, 0.09375, 0.4375, 0.09375, 0.375, 0.125, 0.8125, 0.125, 0.875, 0.09375, 0.875, 0.09375, 0.8125, 0.125, 0.3125, 0.125, 0.375, 0.09375, 0.375, 0.09375, 0.3125, 0.09375, 0.5, 0.09375, 0.5625, 0.0625, 0.5625, 0.0625, 0.5, 0.09375, 0.9375, 0.07813, 1.0, 0.0625, 0.9375, 0.07813, 0.0, 0.09375, 0.0625, 0.0625, 0.0625, 0.09375, 0.4375, 0.09375, 0.5, 0.0625, 0.5, 0.0625, 0.4375, 0.09375, 0.875, 0.09375, 0.9375, 0.0625, 0.9375, 0.0625, 0.875, 0.09375, 0.375, 0.09375, 0.4375, 0.0625, 0.4375, 0.0625, 0.375, 0.09375, 0.8125, 0.09375, 0.875, 0.0625, 0.875, 0.0625, 0.8125, 0.09375, 0.3125, 0.09375, 0.375, 0.0625, 0.375, 0.0625, 0.3125, 0.09375, 0.75, 0.09375, 0.8125, 0.0625, 0.8125, 0.0625, 0.75, 0.09375, 0.25, 0.09375, 0.3125, 0.0625, 0.3125, 0.0625, 0.25, 0.09375, 0.6875, 0.09375, 0.75, 0.0625, 0.75, 0.0625, 0.6875, 0.09375, 0.1875, 0.09375, 0.25, 0.0625, 0.25, 0.0625, 0.1875, 0.09375, 0.625, 0.09375, 0.6875, 0.0625, 0.6875, 0.0625, 0.625, 0.09375, 0.125, 0.09375, 0.1875, 0.0625, 0.1875, 0.0625, 0.125, 0.09375, 0.5625, 0.09375, 0.625, 0.0625, 0.625, 0.0625, 0.5625, 0.09375, 0.0625, 0.09375, 0.125, 0.0625, 0.125, 0.0625, 0.0625, 0.0625, 0.25, 0.0625, 0.3125, 0.03125, 0.3125, 0.03125, 0.25, 0.0625, 0.6875, 0.0625, 0.75, 0.03125, 0.75, 0.03125, 0.6875, 0.0625, 0.1875, 0.0625, 0.25, 0.03125, 0.25, 0.03125, 0.1875, 0.0625, 0.625, 0.0625, 0.6875, 0.03125, 0.6875, 0.03125, 0.625, 0.0625, 0.125, 0.0625, 0.1875, 0.03125, 0.1875, 0.03125, 0.125, 0.0625, 0.5625, 0.0625, 0.625, 0.03125, 0.625, 0.03125, 0.5625, 0.0625, 0.0625, 0.0625, 0.125, 0.03125, 0.125, 0.03125, 0.0625, 0.0625, 0.5, 0.0625, 0.5625, 0.03125, 0.5625, 0.03125, 0.5, 0.0625, 0.9375, 0.04688, 1.0, 0.03125, 0.9375, 0.04688, 0.0, 0.0625, 0.0625, 0.03125, 0.0625, 0.0625, 0.4375, 0.0625, 0.5, 0.03125, 0.5, 0.03125, 0.4375, 0.0625, 0.875, 0.0625, 0.9375, 0.03125, 0.9375, 0.03125, 0.875, 0.0625, 0.375, 0.0625, 0.4375, 0.03125, 0.4375, 0.03125, 0.375, 0.0625, 0.8125, 0.0625, 0.875, 0.03125, 0.875, 0.03125, 0.8125, 0.0625, 0.3125, 0.0625, 0.375, 0.03125, 0.375, 0.03125, 0.3125, 0.0625, 0.75, 0.0625, 0.8125, 0.03125, 0.8125, 0.03125, 0.75, 0.01563, 0.0, 0.03125, 0.0625, 8.941e-08, 0.0625, 0.03125, 0.4375, 0.03125, 0.5, 0.0, 0.5, 0.0, 0.4375, 0.03125, 0.875, 0.03125, 0.9375, 8.941e-08, 0.9375, 2.98e-08, 0.875, 0.03125, 0.375, 0.03125, 0.4375, 0.0, 0.4375, 0.0, 0.375, 0.03125, 0.8125, 0.03125, 0.875, 2.98e-08, 0.875, 0.0, 0.8125, 0.03125, 0.3125, 0.03125, 0.375, 0.0, 0.375, 2.98e-08, 0.3125, 0.03125, 0.75, 0.03125, 0.8125, 0.0, 0.8125, 2.98e-08, 0.75, 0.03125, 0.25, 0.03125, 0.3125, 2.98e-08, 0.3125, 2.98e-08, 0.25, 0.03125, 0.6875, 0.03125, 0.75, 2.98e-08, 0.75, 2.98e-08, 0.6875, 0.03125, 0.1875, 0.03125, 0.25, 2.98e-08, 0.25, 0.0, 0.1875, 0.03125, 0.625, 0.03125, 0.6875, 2.98e-08, 0.6875, 0.0, 0.625, 0.03125, 0.125, 0.03125, 0.1875, 0.0, 0.1875, 2.98e-08, 0.125, 0.03125, 0.5625, 0.03125, 0.625, 0.0, 0.625, 0.0, 0.5625, 0.03125, 0.0625, 0.03125, 0.125, 2.98e-08, 0.125, 8.941e-08, 0.0625, 0.03125, 0.5, 0.03125, 0.5625, 0.0, 0.5625, 0.0, 0.5, 0.03125, 0.9375, 0.01563, 1.0, 8.941e-08, 0.9375, 1.0, 0.1875, 1.0, 0.25, 0.9688, 0.25, 0.9688, 0.1875, 1.0, 0.625, 1.0, 0.6875, 0.9688, 0.6875, 0.9688, 0.625, 1.0, 0.125, 1.0, 0.1875, 0.9688, 0.1875, 0.9688, 0.125, 1.0, 0.5625, 1.0, 0.625, 0.9688, 0.625, 0.9688, 0.5625, 1.0, 0.0625, 1.0, 0.125, 0.9688, 0.125, 0.9688, 0.0625, 1.0, 0.5, 1.0, 0.5625, 0.9688, 0.5625, 0.9687, 0.5, 1.0, 0.9375, 0.9844, 1.0, 0.9688, 0.9375, 0.9844, 0.0, 1.0, 0.0625, 0.9688, 0.0625, 1.0, 0.4375, 1.0, 0.5, 0.9687, 0.5, 0.9688, 0.4375, 1.0, 0.875, 1.0, 0.9375, 0.9688, 0.9375, 0.9688, 0.875, 1.0, 0.375, 1.0, 0.4375, 0.9688, 0.4375, 0.9687, 0.375, 1.0, 0.8125, 1.0, 0.875, 0.9688, 0.875, 0.9688, 0.8125, 1.0, 0.3125, 1.0, 0.375, 0.9687, 0.375, 0.9688, 0.3125, 1.0, 0.75, 1.0, 0.8125, 0.9688, 0.8125, 0.9688, 0.75, 1.0, 0.25, 1.0, 0.3125, 0.9688, 0.3125, 0.9688, 0.25, 1.0, 0.6875, 1.0, 0.75, 0.9688, 0.75, 0.9688, 0.6875, 0.9688, 0.875, 0.9688, 0.9375, 0.9375, 0.9375, 0.9375, 0.875, 0.9687, 0.375, 0.9688, 0.4375, 0.9375, 0.4375, 0.9375, 0.375, 0.9688, 0.8125, 0.9688, 0.875, 0.9375, 0.875, 0.9375, 0.8125, 0.9688, 0.3125, 0.9687, 0.375, 0.9375, 0.375, 0.9375, 0.3125, 0.9688, 0.75, 0.9688, 0.8125, 0.9375, 0.8125, 0.9375, 0.75, 0.9688, 0.25, 0.9688, 0.3125, 0.9375, 0.3125, 0.9375, 0.25, 0.9688, 0.6875, 0.9688, 0.75, 0.9375, 0.75, 0.9375, 0.6875, 0.9688, 0.1875, 0.9688, 0.25, 0.9375, 0.25, 0.9375, 0.1875, 0.9688, 0.625, 0.9688, 0.6875, 0.9375, 0.6875, 0.9375, 0.625, 0.9688, 0.125, 0.9688, 0.1875, 0.9375, 0.1875, 0.9375, 0.125, 0.9688, 0.5625, 0.9688, 0.625, 0.9375, 0.625, 0.9375, 0.5625, 0.9688, 0.0625, 0.9688, 0.125, 0.9375, 0.125, 0.9375, 0.0625, 0.9687, 0.5, 0.9688, 0.5625, 0.9375, 0.5625, 0.9375, 0.5, 0.9688, 0.9375, 0.9531, 1.0, 0.9375, 0.9375, 0.9531, 0.0, 0.9688, 0.0625, 0.9375, 0.0625, 0.9688, 0.4375, 0.9687, 0.5, 0.9375, 0.5, 0.9375, 0.4375, 0.9375, 0.625, 0.9375, 0.6875, 0.9062, 0.6875, 0.9062, 0.625, 0.9375, 0.125, 0.9375, 0.1875, 0.9062, 0.1875, 0.9062, 0.125, 0.9375, 0.5625, 0.9375, 0.625, 0.9062, 0.625, 0.9062, 0.5625, 0.9375, 0.0625, 0.9375, 0.125, 0.9062, 0.125, 0.9062, 0.0625, 0.9375, 0.5, 0.9375, 0.5625, 0.9062, 0.5625, 0.9062, 0.5, 0.9375, 0.9375, 0.9219, 1.0, 0.9062, 0.9375, 0.9219, 0.0, 0.9375, 0.0625, 0.9062, 0.0625, 0.9375, 0.4375, 0.9375, 0.5, 0.9062, 0.5, 0.9062, 0.4375, 0.9375, 0.875, 0.9375, 0.9375, 0.9062, 0.9375, 0.9062, 0.875, 0.9375, 0.375, 0.9375, 0.4375, 0.9062, 0.4375, 0.9062, 0.375, 0.9375, 0.8125, 0.9375, 0.875, 0.9062, 0.875, 0.9062, 0.8125, 0.9375, 0.3125, 0.9375, 0.375, 0.9062, 0.375, 0.9062, 0.3125, 0.9375, 0.75, 0.9375, 0.8125, 0.9062, 0.8125, 0.9062, 0.75, 0.9375, 0.25, 0.9375, 0.3125, 0.9062, 0.3125, 0.9062, 0.25, 0.9375, 0.6875, 0.9375, 0.75, 0.9062, 0.75, 0.9062, 0.6875, 0.9375, 0.1875, 0.9375, 0.25, 0.9062, 0.25, 0.9062, 0.1875, 0.9062, 0.375, 0.9062, 0.4375, 0.875, 0.4375, 0.875, 0.375, 0.9062, 0.8125, 0.9062, 0.875, 0.875, 0.875, 0.875, 0.8125, 0.9062, 0.3125, 0.9062, 0.375, 0.875, 0.375, 0.875, 0.3125, 0.9062, 0.75, 0.9062, 0.8125, 0.875, 0.8125, 0.875, 0.75, 0.9062, 0.25, 0.9062, 0.3125, 0.875, 0.3125, 0.875, 0.25, 0.9062, 0.6875, 0.9062, 0.75, 0.875, 0.75, 0.875, 0.6875, 0.9062, 0.1875, 0.9062, 0.25, 0.875, 0.25, 0.875, 0.1875, 0.9062, 0.625, 0.9062, 0.6875, 0.875, 0.6875, 0.875, 0.625, 0.9062, 0.125, 0.9062, 0.1875, 0.875, 0.1875, 0.875, 0.125, 0.9062, 0.5625, 0.9062, 0.625, 0.875, 0.625, 0.875, 0.5625, 0.9062, 0.0625, 0.9062, 0.125, 0.875, 0.125, 0.875, 0.0625, 0.9062, 0.5, 0.9062, 0.5625, 0.875, 0.5625, 0.875, 0.5, 0.9062, 0.9375, 0.8906, 1.0, 0.875, 0.9375, 0.8906, 0.0, 0.9062, 0.0625, 0.875, 0.0625, 0.9062, 0.4375, 0.9062, 0.5, 0.875, 0.5, 0.875, 0.4375, 0.9062, 0.875, 0.9062, 0.9375, 0.875, 0.9375, 0.875, 0.875, 0.875, 0.125, 0.875, 0.1875, 0.8438, 0.1875, 0.8438, 0.125, 0.875, 0.5625, 0.875, 0.625, 0.8438, 0.625, 0.8438, 0.5625, 0.875, 0.0625, 0.875, 0.125, 0.8438, 0.125, 0.8438, 0.0625, 0.875, 0.5, 0.875, 0.5625, 0.8438, 0.5625, 0.8437, 0.5, 0.875, 0.9375, 0.8594, 1.0, 0.8438, 0.9375, 0.8594, 0.0, 0.875, 0.0625, 0.8438, 0.0625, 0.875, 0.4375, 0.875, 0.5, 0.8437, 0.5, 0.8438, 0.4375, 0.875, 0.875, 0.875, 0.9375, 0.8438, 0.9375, 0.8438, 0.875, 0.875, 0.375, 0.875, 0.4375, 0.8438, 0.4375, 0.8438, 0.375, 0.875, 0.8125, 0.875, 0.875, 0.8438, 0.875, 0.8438, 0.8125, 0.875, 0.3125, 0.875, 0.375, 0.8438, 0.375, 0.8438, 0.3125, 0.875, 0.75, 0.875, 0.8125, 0.8438, 0.8125, 0.8438, 0.75, 0.875, 0.25, 0.875, 0.3125, 0.8438, 0.3125, 0.8438, 0.25, 0.875, 0.6875, 0.875, 0.75, 0.8438, 0.75, 0.8438, 0.6875, 0.875, 0.1875, 0.875, 0.25, 0.8438, 0.25, 0.8438, 0.1875, 0.875, 0.625, 0.875, 0.6875, 0.8438, 0.6875, 0.8438, 0.625, 0.8438, 0.8125, 0.8438, 0.875, 0.8125, 0.875, 0.8125, 0.8125, 0.8438, 0.3125, 0.8438, 0.375, 0.8125, 0.375, 0.8125, 0.3125, 0.8438, 0.75, 0.8438, 0.8125, 0.8125, 0.8125, 0.8125, 0.75, 0.8438, 0.25, 0.8438, 0.3125, 0.8125, 0.3125, 0.8125, 0.25, 0.8438, 0.6875, 0.8438, 0.75, 0.8125, 0.75, 0.8125, 0.6875, 0.8438, 0.1875, 0.8438, 0.25, 0.8125, 0.25, 0.8125, 0.1875, 0.8438, 0.625, 0.8438, 0.6875, 0.8125, 0.6875, 0.8125, 0.625, 0.8438, 0.125, 0.8438, 0.1875, 0.8125, 0.1875, 0.8125, 0.125, 0.8438, 0.5625, 0.8438, 0.625, 0.8125, 0.625, 0.8125, 0.5625, 0.8438, 0.0625, 0.8438, 0.125, 0.8125, 0.125, 0.8125, 0.0625, 0.8437, 0.5, 0.8438, 0.5625, 0.8125, 0.5625, 0.8125, 0.5, 0.8438, 0.9375, 0.8281, 1.0, 0.8125, 0.9375, 0.8281, 0.0, 0.8438, 0.0625, 0.8125, 0.0625, 0.8438, 0.4375, 0.8437, 0.5, 0.8125, 0.5, 0.8125, 0.4375, 0.8438, 0.875, 0.8438, 0.9375, 0.8125, 0.9375, 0.8125, 0.875, 0.8438, 0.375, 0.8438, 0.4375, 0.8125, 0.4375, 0.8125, 0.375, 0.8125, 0.5625, 0.8125, 0.625, 0.7812, 0.625, 0.7812, 0.5625, 0.8125, 0.0625, 0.8125, 0.125, 0.7812, 0.125, 0.7812, 0.0625, 0.8125, 0.5, 0.8125, 0.5625, 0.7812, 0.5625, 0.7812, 0.5, 0.8125, 0.9375, 0.7969, 1.0, 0.7812, 0.9375, 0.7969, 0.0, 0.8125, 0.0625, 0.7812, 0.0625, 0.8125, 0.4375, 0.8125, 0.5, 0.7812, 0.5, 0.7812, 0.4375, 0.8125, 0.875, 0.8125, 0.9375, 0.7812, 0.9375, 0.7812, 0.875, 0.8125, 0.375, 0.8125, 0.4375, 0.7812, 0.4375, 0.7812, 0.375, 0.8125, 0.8125, 0.8125, 0.875, 0.7812, 0.875, 0.7812, 0.8125, 0.8125, 0.3125, 0.8125, 0.375, 0.7812, 0.375, 0.7812, 0.3125, 0.8125, 0.75, 0.8125, 0.8125, 0.7812, 0.8125, 0.7812, 0.75, 0.8125, 0.25, 0.8125, 0.3125, 0.7812, 0.3125, 0.7812, 0.25, 0.8125, 0.6875, 0.8125, 0.75, 0.7812, 0.75, 0.7812, 0.6875, 0.8125, 0.1875, 0.8125, 0.25, 0.7812, 0.25, 0.7812, 0.1875, 0.8125, 0.625, 0.8125, 0.6875, 0.7812, 0.6875, 0.7812, 0.625, 0.8125, 0.125, 0.8125, 0.1875, 0.7812, 0.1875, 0.7812, 0.125, 0.7812, 0.3125, 0.7812, 0.375, 0.75, 0.375, 0.75, 0.3125, 0.7812, 0.75, 0.7812, 0.8125, 0.75, 0.8125, 0.75, 0.75, 0.7812, 0.25, 0.7812, 0.3125, 0.75, 0.3125, 0.75, 0.25, 0.7812, 0.6875, 0.7812, 0.75, 0.75, 0.75, 0.75, 0.6875, 0.7812, 0.1875, 0.7812, 0.25, 0.75, 0.25, 0.75, 0.1875, 0.7812, 0.625, 0.7812, 0.6875, 0.75, 0.6875, 0.75, 0.625, 0.7812, 0.125, 0.7812, 0.1875, 0.75, 0.1875, 0.75, 0.125, 0.7812, 0.5625, 0.7812, 0.625, 0.75, 0.625, 0.75, 0.5625, 0.7812, 0.0625, 0.7812, 0.125, 0.75, 0.125, 0.75, 0.0625, 0.7812, 0.5, 0.7812, 0.5625, 0.75, 0.5625, 0.75, 0.5, 0.7812, 0.9375, 0.7656, 1.0, 0.75, 0.9375, 0.7656, 0.0, 0.7812, 0.0625, 0.75, 0.0625, 0.7812, 0.4375, 0.7812, 0.5, 0.75, 0.5, 0.75, 0.4375, 0.7812, 0.875, 0.7812, 0.9375, 0.75, 0.9375, 0.75, 0.875, 0.7812, 0.375, 0.7812, 0.4375, 0.75, 0.4375, 0.75, 0.375, 0.7812, 0.8125, 0.7812, 0.875, 0.75, 0.875, 0.75, 0.8125, 1.0, 0.5, 1.0, 1.0, 0.9688, 1.0, 0.9688, 0.5, 0.9688, 0.5, 0.9688, 1.0, 0.9375, 1.0, 0.9375, 0.5, 0.9375, 0.5, 0.9375, 1.0, 0.9062, 1.0, 0.9062, 0.5, 0.9062, 0.5, 0.9062, 1.0, 0.875, 1.0, 0.875, 0.5, 0.875, 0.5, 0.875, 1.0, 0.8438, 1.0, 0.8438, 0.5, 0.8438, 0.5, 0.8438, 1.0, 0.8125, 1.0, 0.8125, 0.5, 0.8125, 0.5, 0.8125, 1.0, 0.7812, 1.0, 0.7812, 0.5, 0.7812, 0.5, 0.7812, 1.0, 0.75, 1.0, 0.75, 0.5, 0.75, 0.5, 0.75, 1.0, 0.7188, 1.0, 0.7188, 0.5, 0.7188, 0.5, 0.7188, 1.0, 0.6875, 1.0, 0.6875, 0.5, 0.6875, 0.5, 0.6875, 1.0, 0.6562, 1.0, 0.6562, 0.5, 0.6562, 0.5, 0.6562, 1.0, 0.625, 1.0, 0.625, 0.5, 0.625, 0.5, 0.625, 1.0, 0.5938, 1.0, 0.5938, 0.5, 0.5938, 0.5, 0.5938, 1.0, 0.5625, 1.0, 0.5625, 0.5, 0.5625, 0.5, 0.5625, 1.0, 0.5312, 1.0, 0.5312, 0.5, 0.5312, 0.5, 0.5312, 1.0, 0.5, 1.0, 0.5, 0.5, 0.5, 0.5, 0.5, 1.0, 0.4688, 1.0, 0.4688, 0.5, 0.4688, 0.5, 0.4688, 1.0, 0.4375, 1.0, 0.4375, 0.5, 0.4375, 0.5, 0.4375, 1.0, 0.4062, 1.0, 0.4062, 0.5, 0.4062, 0.5, 0.4062, 1.0, 0.375, 1.0, 0.375, 0.5, 0.375, 0.5, 0.375, 1.0, 0.3438, 1.0, 0.3438, 0.5, 0.3438, 0.5, 0.3438, 1.0, 0.3125, 1.0, 0.3125, 0.5, 0.3125, 0.5, 0.3125, 1.0, 0.2812, 1.0, 0.2812, 0.5, 0.2812, 0.5, 0.2812, 1.0, 0.25, 1.0, 0.25, 0.5, 0.25, 0.5, 0.25, 1.0, 0.2188, 1.0, 0.2188, 0.5, 0.2188, 0.5, 0.2188, 1.0, 0.1875, 1.0, 0.1875, 0.5, 0.1875, 0.5, 0.1875, 1.0, 0.1562, 1.0, 0.1562, 0.5, 0.1562, 0.5, 0.1562, 1.0, 0.125, 1.0, 0.125, 0.5, 0.125, 0.5, 0.125, 1.0, 0.09375, 1.0, 0.09375, 0.5, 0.09375, 0.5, 0.09375, 1.0, 0.0625, 1.0, 0.0625, 0.5, 0.204, 0.2192, 0.2109, 0.2109, 0.2109, 0.2109, 0.204, 0.2192, 0.0625, 0.5, 0.0625, 1.0, 0.03125, 1.0, 0.03125, 0.5, 0.03125, 0.5, 0.03125, 1.0, 0.0, 1.0, 0.0, 0.5, 0.75, 0.49, 0.7968, 0.4854, 0.8418, 0.4717, 0.8833, 0.4496, 0.9197, 0.4197, 0.9496, 0.3833, 0.9717, 0.3418, 0.9854, 0.2968, 0.99, 0.25, 0.9854, 0.2032, 0.9717, 0.1582, 0.9496, 0.1167, 0.9197, 0.08029, 0.8833, 0.05045, 0.8418, 0.02827, 0.7968, 0.01461, 0.75, 0.01, 0.7032, 0.01461, 0.6582, 0.02827, 0.6167, 0.05045, 0.5803, 0.08029, 0.5504, 0.1167, 0.5283, 0.1582, 0.5146, 0.2032, 0.51, 0.25, 0.5146, 0.2968, 0.5283, 0.3418, 0.5504, 0.3833, 0.5803, 0.4197, 0.6167, 0.4496, 0.6582, 0.4717, 0.7032, 0.4854, 0.25, 0.3054, 0.2608, 0.3043, 0.2968, 0.4854, 0.25, 0.49, 0.2608, 0.3043, 0.2712, 0.3012, 0.3418, 0.4717, 0.2968, 0.4854, 0.2712, 0.3012, 0.2808, 0.296, 0.3833, 0.4496, 0.3418, 0.4717, 0.2808, 0.296, 0.2891, 0.2891, 0.4197, 0.4197, 0.3833, 0.4496, 0.2891, 0.2891, 0.296, 0.2808, 0.4496, 0.3833, 0.4197, 0.4197, 0.296, 0.2808, 0.3012, 0.2712, 0.4717, 0.3418, 0.4496, 0.3833, 0.3012, 0.2712, 0.3043, 0.2608, 0.4854, 0.2968, 0.4717, 0.3418, 0.3043, 0.2608, 0.3054, 0.25, 0.49, 0.25, 0.4854, 0.2968, 0.3054, 0.25, 0.3043, 0.2392, 0.4854, 0.2032, 0.49, 0.25, 0.3043, 0.2392, 0.3012, 0.2288, 0.4717, 0.1582, 0.4854, 0.2032, 0.3012, 0.2288, 0.296, 0.2192, 0.4496, 0.1167, 0.4717, 0.1582, 0.296, 0.2192, 0.2891, 0.2109, 0.4197, 0.08029, 0.4496, 0.1167, 0.2891, 0.2109, 0.2808, 0.204, 0.3833, 0.05045, 0.4197, 0.08029, 0.2808, 0.204, 0.2712, 0.1988, 0.3418, 0.02827, 0.3833, 0.05045, 0.2712, 0.1988, 0.2608, 0.1957, 0.2968, 0.01461, 0.3418, 0.02827, 0.2608, 0.1957, 0.25, 0.1946, 0.25, 0.01, 0.2968, 0.01461, 0.25, 0.1946, 0.2392, 0.1957, 0.2032, 0.01461, 0.25, 0.01, 0.2392, 0.1957, 0.2288, 0.1988, 0.1582, 0.02827, 0.2032, 0.01461, 0.2288, 0.1988, 0.2192, 0.204, 0.1167, 0.05045, 0.1582, 0.02827, 0.2192, 0.204, 0.2109, 0.2109, 0.08029, 0.08029, 0.1167, 0.05045, 0.2109, 0.2109, 0.204, 0.2192, 0.05045, 0.1167, 0.08029, 0.08029, 0.204, 0.2192, 0.1988, 0.2288, 0.02827, 0.1582, 0.05045, 0.1167, 0.1988, 0.2288, 0.1957, 0.2392, 0.01461, 0.2032, 0.02827, 0.1582, 0.1957, 0.2392, 0.1946, 0.25, 0.01, 0.25, 0.01461, 0.2032, 0.1946, 0.25, 0.1957, 0.2608, 0.01461, 0.2968, 0.01, 0.25, 0.1957, 0.2608, 0.1988, 0.2712, 0.02827, 0.3418, 0.01461, 0.2968, 0.1988, 0.2712, 0.204, 0.2808, 0.05045, 0.3833, 0.02827, 0.3418, 0.204, 0.2808, 0.2109, 0.2891, 0.08029, 0.4197, 0.05045, 0.3833, 0.2109, 0.2891, 0.2192, 0.296, 0.1167, 0.4496, 0.08029, 0.4197, 0.2192, 0.296, 0.2288, 0.3012, 0.1582, 0.4717, 0.1167, 0.4496, 0.2288, 0.3012, 0.2392, 0.3043, 0.2032, 0.4854, 0.1582, 0.4717, 0.2392, 0.3043, 0.25, 0.3054, 0.25, 0.49, 0.2032, 0.4854, 0.2192, 0.204, 0.2288, 0.1988, 0.2288, 0.1988, 0.2192, 0.204, 0.3054, 0.25, 0.3043, 0.2608, 0.3043, 0.2608, 0.3054, 0.25, 0.1988, 0.2288, 0.204, 0.2192, 0.204, 0.2192, 0.1988, 0.2288, 0.3043, 0.2392, 0.3054, 0.25, 0.3054, 0.25, 0.3043, 0.2392, 0.1957, 0.2392, 0.1988, 0.2288, 0.1988, 0.2288, 0.1957, 0.2392, 0.3012, 0.2288, 0.3043, 0.2392, 0.3043, 0.2392, 0.3012, 0.2288, 0.1946, 0.25, 0.1957, 0.2392, 0.1957, 0.2392, 0.1946, 0.25, 0.296, 0.2192, 0.3012, 0.2288, 0.3012, 0.2288, 0.296, 0.2192, 0.1957, 0.2608, 0.1946, 0.25, 0.1946, 0.25, 0.1957, 0.2608, 0.2891, 0.2109, 0.296, 0.2192, 0.296, 0.2192, 0.2891, 0.2109, 0.1988, 0.2712, 0.1957, 0.2608, 0.1957, 0.2608, 0.1988, 0.2712, 0.2808, 0.204, 0.2891, 0.2109, 0.2891, 0.2109, 0.2808, 0.204, 0.204, 0.2808, 0.1988, 0.2712, 0.1988, 0.2712, 0.204, 0.2808, 0.2712, 0.1988, 0.2808, 0.204, 0.2808, 0.204, 0.2712, 0.1988, 0.2608, 0.3043, 0.25, 0.3054, 0.25, 0.3054, 0.2608, 0.3043, 0.2109, 0.2891, 0.204, 0.2808, 0.204, 0.2808, 0.2109, 0.2891, 0.2608, 0.1957, 0.2712, 0.1988, 0.2712, 0.1988, 0.2608, 0.1957, 0.2712, 0.3012, 0.2608, 0.3043, 0.2608, 0.3043, 0.2712, 0.3012, 0.2192, 0.296, 0.2109, 0.2891, 0.2109, 0.2891, 0.2192, 0.296, 0.25, 0.1946, 0.2608, 0.1957, 0.2608, 0.1957, 0.25, 0.1946, 0.2808, 0.296, 0.2712, 0.3012, 0.2712, 0.3012, 0.2808, 0.296, 0.2288, 0.3012, 0.2192, 0.296, 0.2192, 0.296, 0.2288, 0.3012, 0.2392, 0.1957, 0.25, 0.1946, 0.25, 0.1946, 0.2392, 0.1957, 0.2891, 0.2891, 0.2808, 0.296, 0.2808, 0.296, 0.2891, 0.2891, 0.2392, 0.3043, 0.2288, 0.3012, 0.2288, 0.3012, 0.2392, 0.3043, 0.2288, 0.1988, 0.2392, 0.1957, 0.2392, 0.1957, 0.2288, 0.1988, 0.296, 0.2808, 0.2891, 0.2891, 0.2891, 0.2891, 0.296, 0.2808, 0.25, 0.3054, 0.2392, 0.3043, 0.2392, 0.3043, 0.25, 0.3054, 0.2192, 0.204, 0.2288, 0.1988, 0.2288, 0.1988, 0.2192, 0.204, 0.3012, 0.2712, 0.296, 0.2808, 0.296, 0.2808, 0.3012, 0.2712, 0.2109, 0.2109, 0.2192, 0.204, 0.2192, 0.204, 0.2109, 0.2109, 0.3043, 0.2608, 0.3012, 0.2712, 0.3012, 0.2712, 0.3043, 0.2608, 0.3012, 0.2712, 0.296, 0.2808, 0.296, 0.2808, 0.3012, 0.2712, 0.2109, 0.2109, 0.2192, 0.204, 0.2192, 0.204, 0.2109, 0.2109, 0.3043, 0.2608, 0.3012, 0.2712, 0.3012, 0.2712, 0.3043, 0.2608, 0.204, 0.2192, 0.2109, 0.2109, 0.2109, 0.2109, 0.204, 0.2192, 0.3054, 0.25, 0.3043, 0.2608, 0.3043, 0.2608, 0.3054, 0.25, 0.1988, 0.2288, 0.204, 0.2192, 0.204, 0.2192, 0.1988, 0.2288, 0.3043, 0.2392, 0.3054, 0.25, 0.3054, 0.25, 0.3043, 0.2392, 0.1957, 0.2392, 0.1988, 0.2288, 0.1988, 0.2288, 0.1957, 0.2392, 0.3012, 0.2288, 0.3043, 0.2392, 0.3043, 0.2392, 0.3012, 0.2288, 0.1946, 0.25, 0.1957, 0.2392, 0.1957, 0.2392, 0.1946, 0.25, 0.296, 0.2192, 0.3012, 0.2288, 0.3012, 0.2288, 0.296, 0.2192, 0.1957, 0.2608, 0.1946, 0.25, 0.1946, 0.25, 0.1957, 0.2608, 0.2891, 0.2109, 0.296, 0.2192, 0.296, 0.2192, 0.2891, 0.2109, 0.1988, 0.2712, 0.1957, 0.2608, 0.1957, 0.2608, 0.1988, 0.2712, 0.2808, 0.204, 0.2891, 0.2109, 0.2891, 0.2109, 0.2808, 0.204, 0.204, 0.2808, 0.1988, 0.2712, 0.1988, 0.2712, 0.204, 0.2808, 0.2712, 0.1988, 0.2808, 0.204, 0.2808, 0.204, 0.2712, 0.1988, 0.2608, 0.3043, 0.25, 0.3054, 0.25, 0.3054, 0.2608, 0.3043, 0.2109, 0.2891, 0.204, 0.2808, 0.204, 0.2808, 0.2109, 0.2891, 0.2608, 0.1957, 0.2712, 0.1988, 0.2712, 0.1988, 0.2608, 0.1957, 0.2712, 0.3012, 0.2608, 0.3043, 0.2608, 0.3043, 0.2712, 0.3012, 0.2192, 0.296, 0.2109, 0.2891, 0.2109, 0.2891, 0.2192, 0.296, 0.25, 0.1946, 0.2608, 0.1957, 0.2608, 0.1957, 0.25, 0.1946, 0.2808, 0.296, 0.2712, 0.3012, 0.2712, 0.3012, 0.2808, 0.296, 0.2288, 0.3012, 0.2192, 0.296, 0.2192, 0.296, 0.2288, 0.3012, 0.2392, 0.1957, 0.25, 0.1946, 0.25, 0.1946, 0.2392, 0.1957, 0.2891, 0.2891, 0.2808, 0.296, 0.2808, 0.296, 0.2891, 0.2891, 0.2392, 0.3043, 0.2288, 0.3012, 0.2288, 0.3012, 0.2392, 0.3043, 0.2288, 0.1988, 0.2392, 0.1957, 0.2392, 0.1957, 0.2288, 0.1988, 0.296, 0.2808, 0.2891, 0.2891, 0.2891, 0.2891, 0.296, 0.2808, 0.25, 0.3054, 0.2392, 0.3043, 0.2392, 0.3043, 0.25, 0.3054, 0.25, 0.2956, 0.2589, 0.2947, 0.2608, 0.3043, 0.25, 0.3054, 0.2589, 0.2947, 0.2674, 0.2921, 0.2712, 0.3012, 0.2608, 0.3043, 0.2674, 0.2921, 0.2753, 0.2879, 0.2808, 0.296, 0.2712, 0.3012, 0.2753, 0.2879, 0.2822, 0.2822, 0.2891, 0.2891, 0.2808, 0.296, 0.2822, 0.2822, 0.2879, 0.2753, 0.296, 0.2808, 0.2891, 0.2891, 0.2879, 0.2753, 0.2921, 0.2674, 0.3012, 0.2712, 0.296, 0.2808, 0.2921, 0.2674, 0.2947, 0.2589, 0.3043, 0.2608, 0.3012, 0.2712, 0.2947, 0.2589, 0.2956, 0.25, 0.3054, 0.25, 0.3043, 0.2608, 0.2956, 0.25, 0.2947, 0.2411, 0.3043, 0.2392, 0.3054, 0.25, 0.2947, 0.2411, 0.2921, 0.2326, 0.3012, 0.2288, 0.3043, 0.2392, 0.2921, 0.2326, 0.2879, 0.2247, 0.296, 0.2192, 0.3012, 0.2288, 0.2879, 0.2247, 0.2822, 0.2178, 0.2891, 0.2109, 0.296, 0.2192, 0.2822, 0.2178, 0.2753, 0.2121, 0.2808, 0.204, 0.2891, 0.2109, 0.2753, 0.2121, 0.2674, 0.2079, 0.2712, 0.1988, 0.2808, 0.204, 0.2674, 0.2079, 0.2589, 0.2053, 0.2608, 0.1957, 0.2712, 0.1988, 0.2589, 0.2053, 0.25, 0.2044, 0.25, 0.1946, 0.2608, 0.1957, 0.25, 0.2044, 0.2411, 0.2053, 0.2392, 0.1957, 0.25, 0.1946, 0.2411, 0.2053, 0.2326, 0.2079, 0.2288, 0.1988, 0.2392, 0.1957, 0.2326, 0.2079, 0.2247, 0.2121, 0.2192, 0.204, 0.2288, 0.1988, 0.2247, 0.2121, 0.2178, 0.2178, 0.2109, 0.2109, 0.2192, 0.204, 0.2178, 0.2178, 0.2121, 0.2247, 0.204, 0.2192, 0.2109, 0.2109, 0.2121, 0.2247, 0.2079, 0.2326, 0.1988, 0.2288, 0.204, 0.2192, 0.2079, 0.2326, 0.2053, 0.2411, 0.1957, 0.2392, 0.1988, 0.2288, 0.2053, 0.2411, 0.2044, 0.25, 0.1946, 0.25, 0.1957, 0.2392, 0.2044, 0.25, 0.2053, 0.2589, 0.1957, 0.2608, 0.1946, 0.25, 0.2053, 0.2589, 0.2079, 0.2674, 0.1988, 0.2712, 0.1957, 0.2608, 0.2079, 0.2674, 0.2121, 0.2753, 0.204, 0.2808, 0.1988, 0.2712, 0.2121, 0.2753, 0.2178, 0.2822, 0.2109, 0.2891, 0.204, 0.2808, 0.2178, 0.2822, 0.2247, 0.2879, 0.2192, 0.296, 0.2109, 0.2891, 0.2247, 0.2879, 0.2326, 0.2921, 0.2288, 0.3012, 0.2192, 0.296, 0.2326, 0.2921, 0.2411, 0.2947, 0.2392, 0.3043, 0.2288, 0.3012, 0.2411, 0.2947, 0.25, 0.2956, 0.25, 0.3054, 0.2392, 0.3043, 0.2674, 0.2079, 0.2753, 0.2121, 0.2753, 0.2121, 0.2674, 0.2079, 0.2589, 0.2947, 0.25, 0.2956, 0.25, 0.2956, 0.2589, 0.2947, 0.2178, 0.2822, 0.2121, 0.2753, 0.2121, 0.2753, 0.2178, 0.2822, 0.2589, 0.2053, 0.2674, 0.2079, 0.2674, 0.2079, 0.2589, 0.2053, 0.2674, 0.2921, 0.2589, 0.2947, 0.2589, 0.2947, 0.2674, 0.2921, 0.2247, 0.2879, 0.2178, 0.2822, 0.2178, 0.2822, 0.2247, 0.2879, 0.25, 0.2044, 0.2589, 0.2053, 0.2589, 0.2053, 0.25, 0.2044, 0.2753, 0.2879, 0.2674, 0.2921, 0.2674, 0.2921, 0.2753, 0.2879, 0.2326, 0.2921, 0.2247, 0.2879, 0.2247, 0.2879, 0.2326, 0.2921, 0.2411, 0.2053, 0.25, 0.2044, 0.25, 0.2044, 0.2411, 0.2053, 0.2822, 0.2822, 0.2753, 0.2879, 0.2753, 0.2879, 0.2822, 0.2822, 0.2411, 0.2947, 0.2326, 0.2921, 0.2326, 0.2921, 0.2411, 0.2947, 0.2326, 0.2079, 0.2411, 0.2053, 0.2411, 0.2053, 0.2326, 0.2079, 0.2879, 0.2753, 0.2822, 0.2822, 0.2822, 0.2822, 0.2879, 0.2753, 0.25, 0.2956, 0.2411, 0.2947, 0.2411, 0.2947, 0.25, 0.2956, 0.2247, 0.2121, 0.2326, 0.2079, 0.2326, 0.2079, 0.2247, 0.2121, 0.2921, 0.2674, 0.2879, 0.2753, 0.2879, 0.2753, 0.2921, 0.2674, 0.2178, 0.2178, 0.2247, 0.2121, 0.2247, 0.2121, 0.2178, 0.2178, 0.2947, 0.2589, 0.2921, 0.2674, 0.2921, 0.2674, 0.2947, 0.2589, 0.2121, 0.2247, 0.2178, 0.2178, 0.2178, 0.2178, 0.2121, 0.2247, 0.2956, 0.25, 0.2947, 0.2589, 0.2947, 0.2589, 0.2956, 0.25, 0.2079, 0.2326, 0.2121, 0.2247, 0.2121, 0.2247, 0.2079, 0.2326, 0.2947, 0.2411, 0.2956, 0.25, 0.2956, 0.25, 0.2947, 0.2411, 0.2053, 0.2411, 0.2079, 0.2326, 0.2079, 0.2326, 0.2053, 0.2411, 0.2921, 0.2326, 0.2947, 0.2411, 0.2947, 0.2411, 0.2921, 0.2326, 0.2044, 0.25, 0.2053, 0.2411, 0.2053, 0.2411, 0.2044, 0.25, 0.2879, 0.2247, 0.2921, 0.2326, 0.2921, 0.2326, 0.2879, 0.2247, 0.2053, 0.2589, 0.2044, 0.25, 0.2044, 0.25, 0.2053, 0.2589, 0.2822, 0.2178, 0.2879, 0.2247, 0.2879, 0.2247, 0.2822, 0.2178, 0.2079, 0.2674, 0.2053, 0.2589, 0.2053, 0.2589, 0.2079, 0.2674, 0.2753, 0.2121, 0.2822, 0.2178, 0.2822, 0.2178, 0.2753, 0.2121, 0.2121, 0.2753, 0.2079, 0.2674, 0.2079, 0.2674, 0.2121, 0.2753])
me_sphere.materials.append(mat_stand)
me_sphere.materials.append(mat_bulb1)
me_sphere.materials.append(mat_bulb2)
me_sphere.use_remesh_fix_poles = True
me_sphere.use_remesh_preserve_attributes = False
me_sphere.update()

# ---- objects
ob_lamp = bpy.data.objects.new('Lamp', me_sphere)

# ---- transforms, parenting, visibility, modifiers, constraints
ob_lamp.location = (0.0, 0.0, 11.2)
ob_lamp.scale = (0.9858, 0.9858, 0.9858)

# ---- collection membership
col_collection.objects.link(ob_lamp)

# ---- scene / render settings (as saved in the file)
scene.frame_start = 1; scene.frame_end = 250; scene.frame_set(1)
scene.render.engine = 'BLENDER_EEVEE_NEXT'
scene.cycles.use_denoising = False
scene.cycles.samples = 128
scene.cycles.sampling_pattern = 'TABULATED_SOBOL'
scene.cycles.use_adaptive_sampling = False
scene.cycles.use_light_tree = False
scene.view_settings.view_transform = 'Filmic'
bpy.context.view_layer.update()

# ---- added for rendering (the .blend has no active camera and no usable light): camera, sun
cam_auto = bpy.data.cameras.new('AutoCamera')
cam_auto.lens = 50.0
cam_auto.sensor_width = 36.0
cam_auto.clip_end = 1000.0
ob_auto_camera = bpy.data.objects.new('AutoCamera', cam_auto)
scene.collection.objects.link(ob_auto_camera)
ob_auto_camera.location = (12.0065, -14.4079, 15.6942)
ob_auto_camera.rotation_euler = (1.09748, -7.21219e-08, 0.694738)
scene.camera = ob_auto_camera
light_auto_sun = bpy.data.lights.new('AutoSun', 'SUN')
light_auto_sun.energy = 3.0
light_auto_sun.angle = 0.0523599
ob_auto_sun = bpy.data.objects.new('AutoSun', light_auto_sun)
scene.collection.objects.link(ob_auto_sun)
ob_auto_sun.rotation_euler = (0.872665, 0.174533, 0.523599)
bpy.context.view_layer.update()
